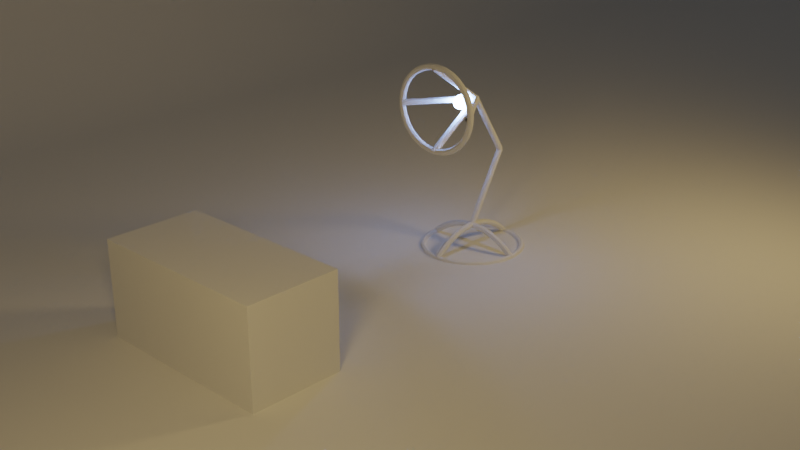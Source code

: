 # Source: AnimatedLamp.blend  (saved by Blender 2.82.7; exported with 4.5.12 LTS)
import bpy
from mathutils import Matrix  # noqa: F401  (used for matrix-valued properties, if any)

bpy.ops.wm.read_factory_settings(use_empty=True)
scene = bpy.context.scene
scene.name = 'Scene'

# ---- collections
col_collection = bpy.data.collections.new('Collection'); scene.collection.children.link(col_collection)

# ---- materials (node trees are filled in below, after node groups)
mat_black_001 = bpy.data.materials.new('Black.001')
mat_black = bpy.data.materials.new('Black')
mat_light = bpy.data.materials.new('Light')

# ---- material node trees
mat_black_001.use_nodes = True; mat_black_001.node_tree.nodes.clear()
_N = mat_black_001.node_tree.nodes; _L = mat_black_001.node_tree.links
n0 = _N.new('ShaderNodeOutputMaterial'); n0.name = 'Material Output'; n0.location = (300, 300)
n1 = _N.new('ShaderNodeBsdfPrincipled'); n1.name = 'Principled BSDF'; n1.location = (10, 300)
n1.distribution = 'GGX'
n1.subsurface_method = 'BURLEY'
n1.inputs[3].default_value = 1.45
n1.inputs[27].default_value = (0.0, 0.0, 0.0, 1.0)
n1.inputs[28].default_value = 1.0
_L.new(n1.outputs[0], n0.inputs[0])
n0.is_active_output = True
mat_black.use_nodes = True; mat_black.node_tree.nodes.clear()
_N = mat_black.node_tree.nodes; _L = mat_black.node_tree.links
n0 = _N.new('ShaderNodeOutputMaterial'); n0.name = 'Material Output'; n0.location = (300, 300)
n1 = _N.new('ShaderNodeBsdfPrincipled'); n1.name = 'Principled BSDF'; n1.location = (10, 300)
n1.distribution = 'GGX'
n1.subsurface_method = 'BURLEY'
n1.inputs[3].default_value = 1.45
n1.inputs[27].default_value = (0.0, 0.0, 0.0, 1.0)
n1.inputs[28].default_value = 1.0
_L.new(n1.outputs[0], n0.inputs[0])
n0.is_active_output = True
mat_light.use_nodes = True; mat_light.node_tree.nodes.clear()
_N = mat_light.node_tree.nodes; _L = mat_light.node_tree.links
n0 = _N.new('ShaderNodeOutputMaterial'); n0.name = 'Material Output'; n0.location = (300, 300)
n1 = _N.new('ShaderNodeEmission'); n1.name = 'Emission'; n1.location = (10, 300)
n1.inputs[0].default_value = (0.259, 0.4416, 1.0, 1.0)
n1.inputs[1].default_value = 100.0
_L.new(n1.outputs[0], n0.inputs[0])
n0.is_active_output = True

# ---- world
world_world = bpy.data.worlds.new('World'); scene.world = world_world
world_world.use_nodes = True; world_world.node_tree.nodes.clear()
_N = world_world.node_tree.nodes; _L = world_world.node_tree.links
n0 = _N.new('ShaderNodeOutputWorld'); n0.name = 'World Output'; n0.location = (300, 300)
n1 = _N.new('ShaderNodeBackground'); n1.name = 'Background'; n1.location = (10, 300)
n1.inputs[0].default_value = (0.05088, 0.05088, 0.05088, 1.0)
_L.new(n1.outputs[0], n0.inputs[0])
n0.is_active_output = True
world_world.color = (0.05088, 0.05088, 0.05088)
world_world.use_sun_shadow = False
world_world.sun_shadow_jitter_overblur = 0.0

# ---- cameras
cam_camera = bpy.data.cameras.new('Camera')
cam_camera.clip_end = 100.0
cam_camera.ortho_scale = 7.314

# ---- lights
light_area = bpy.data.lights.new('Area', 'AREA')
light_area.color = (1.0, 0.6717, 0.2485)
light_area.transmission_factor = 0.0
light_area.energy = 78.54
light_area.shadow_soft_size = 1.0
light_area.shadow_maximum_resolution = 0.006
light_area.use_absolute_resolution = True
light_area.size = 1.0
light_area.size_y = 1.0
light_point = bpy.data.lights.new('Point', 'POINT')
light_point.color = (0.3185, 0.5291, 1.0)
light_point.transmission_factor = 0.0
light_point.energy = 50.0
light_point.shadow_buffer_clip_start = 0.12
light_point.shadow_soft_size = 0.25
light_point.shadow_maximum_resolution = 0.006
light_point.use_absolute_resolution = True

# ---- meshes
me_plane = bpy.data.meshes.new('Plane')
me_plane.from_pydata([(9.99, -30.0, 2.977e-07), (9.99, 30.0, 2.977e-07), (-9.99, -30.0, 10.0), (-9.99, 30.0, 10.0), (-6.588, 30.0, 2.977e-07), (-6.588, -30.0, 2.977e-07), (-9.99, -30.0, 3.632), (-7.252, -30.0, 0.06978), (-7.89, -30.0, 0.2764), (-8.478, -30.0, 0.612), (-8.993, -30.0, 1.064), (-9.416, -30.0, 1.614), (-9.731, -30.0, 2.242), (-9.924, -30.0, 2.923), (-9.99, 30.0, 3.632), (-9.924, 30.0, 2.923), (-9.731, 30.0, 2.242), (-9.416, 30.0, 1.614), (-8.993, 30.0, 1.064), (-8.478, 30.0, 0.612), (-7.89, 30.0, 0.2764), (-7.252, 30.0, 0.06978)], [], [(5, 0, 1, 4), (6, 14, 3, 2), (14, 6, 13, 15), (15, 13, 12, 16), (16, 12, 11, 17), (17, 11, 10, 18), (18, 10, 9, 19), (19, 9, 8, 20), (20, 8, 7, 21), (21, 7, 5, 4)])
me_plane.polygons.foreach_set('use_smooth', [True] * 10)
_uv = me_plane.uv_layers.new(name='UVMap')
_uv.uv.foreach_set('vector', [0.1702, 0.0, 1.0, 0.0, 1.0, 1.0, 0.1702, 1.0, 0.0, 0.0, 0.0, 1.0, 0.0, 1.0, 0.0, 0.0, 0.0, 1.0, 0.0, 0.0, 0.0, 0.0, 0.0, 1.0, 0.0, 1.0, 0.0, 0.0, 0.0, 0.0, 0.0, 1.0, 0.0, 1.0, 0.0, 0.0, 0.0, 0.0, 0.0, 1.0, 0.0, 1.0, 0.0, 0.0, 0.0, 0.0, 0.0, 1.0, 0.0, 1.0, 0.0, 0.0, 0.07566, 0.0, 0.07566, 1.0, 0.07566, 1.0, 0.07566, 0.0, 0.1051, 0.0, 0.1051, 1.0, 0.1051, 1.0, 0.1051, 0.0, 0.137, 0.0, 0.137, 1.0, 0.137, 1.0, 0.137, 0.0, 0.1702, 0.0, 0.1702, 1.0])
me_plane.use_remesh_fix_poles = True
me_plane.use_remesh_preserve_attributes = False
me_plane.use_mirror_vertex_groups = False
me_plane.update()
me_cube = bpy.data.meshes.new('Cube')
me_cube.from_pydata([(-1.0, -0.5, -0.5), (-1.0, -0.5, 0.5), (-1.0, 0.5, -0.5), (-1.0, 0.5, 0.5), (1.0, -0.5, -0.5), (1.0, -0.5, 0.5), (1.0, 0.5, -0.5), (1.0, 0.5, 0.5)], [], [(0, 1, 3, 2), (2, 3, 7, 6), (6, 7, 5, 4), (4, 5, 1, 0), (2, 6, 4, 0), (7, 3, 1, 5)])
_uv = me_cube.uv_layers.new(name='UVMap')
_uv.uv.foreach_set('vector', [0.375, 0.0, 0.625, 0.0, 0.625, 0.25, 0.375, 0.25, 0.375, 0.25, 0.625, 0.25, 0.625, 0.5, 0.375, 0.5, 0.375, 0.5, 0.625, 0.5, 0.625, 0.75, 0.375, 0.75, 0.375, 0.75, 0.625, 0.75, 0.625, 1.0, 0.375, 1.0, 0.125, 0.5, 0.375, 0.5, 0.375, 0.75, 0.125, 0.75, 0.625, 0.5, 0.875, 0.5, 0.875, 0.75, 0.625, 0.75])
me_cube.use_remesh_fix_poles = True
me_cube.use_remesh_preserve_attributes = False
me_cube.use_mirror_vertex_groups = False
me_cube.update()
me_sphere = bpy.data.meshes.new('Sphere')
me_sphere.from_pydata([(0.0, 0.1951, 0.9808), (0.0, 0.3827, 0.9239), (0.0, 0.5556, 0.8315), (0.0, 0.7071, 0.7071), (0.0, 0.8315, 0.5556), (0.0, 0.9239, 0.3827), (0.0, 0.9808, 0.1951), (0.0, 1.0, 7.55e-08), (0.0, 0.9808, -0.1951), (0.0, 0.5556, -0.8315), (0.03806, 0.1913, 0.9808), (0.07466, 0.3753, 0.9239), (0.1084, 0.5449, 0.8315), (0.1379, 0.6935, 0.7071), (0.1622, 0.8155, 0.5556), (0.1802, 0.9061, 0.3827), (0.1913, 0.9619, 0.1951), (0.1951, 0.9808, 7.55e-08), (0.1913, 0.9619, -0.1951), (0.1802, 0.9061, -0.3827), (0.1622, 0.8155, -0.5556), (0.1379, 0.6935, -0.7071), (0.1084, 0.5449, -0.8315), (0.07466, 0.3753, -0.9239), (0.03806, 0.1913, -0.9808), (0.07466, 0.1802, 0.9808), (0.1464, 0.3536, 0.9239), (0.2126, 0.5133, 0.8315), (0.2706, 0.6533, 0.7071), (0.3182, 0.7682, 0.5556), (0.3536, 0.8536, 0.3827), (0.3753, 0.9061, 0.1951), (0.3827, 0.9239, 7.55e-08), (0.3753, 0.9061, -0.1951), (0.3536, 0.8536, -0.3827), (0.3182, 0.7682, -0.5556), (0.2706, 0.6533, -0.7071), (0.2126, 0.5133, -0.8315), (0.1464, 0.3536, -0.9239), (0.07466, 0.1802, -0.9808), (0.1084, 0.1622, 0.9808), (0.2126, 0.3182, 0.9239), (0.3087, 0.4619, 0.8315), (0.3928, 0.5879, 0.7071), (0.4619, 0.6913, 0.5556), (0.5133, 0.7682, 0.3827), (0.5449, 0.8155, 0.1951), (0.5556, 0.8315, 7.55e-08), (0.5449, 0.8155, -0.1951), (0.5133, 0.7682, -0.3827), (0.4619, 0.6913, -0.5556), (0.3928, 0.5879, -0.7071), (0.3087, 0.4619, -0.8315), (0.2126, 0.3182, -0.9239), (0.1084, 0.1622, -0.9808), (0.1379, 0.1379, 0.9808), (0.2706, 0.2706, 0.9239), (0.3928, 0.3928, 0.8315), (0.5, 0.5, 0.7071), (0.5879, 0.5879, 0.5556), (0.6533, 0.6533, 0.3827), (0.6935, 0.6935, 0.1951), (0.7071, 0.7071, 7.55e-08), (0.6935, 0.6935, -0.1951), (0.6533, 0.6533, -0.3827), (0.5879, 0.5879, -0.5556), (0.5, 0.5, -0.7071), (0.3928, 0.3928, -0.8315), (0.2706, 0.2706, -0.9239), (0.1379, 0.1379, -0.9808), (0.1622, 0.1084, 0.9808), (0.3182, 0.2126, 0.9239), (0.4619, 0.3087, 0.8315), (0.5879, 0.3928, 0.7071), (0.6913, 0.4619, 0.5556), (0.7682, 0.5133, 0.3827), (0.8155, 0.5449, 0.1951), (0.8315, 0.5556, 7.55e-08), (0.8155, 0.5449, -0.1951), (0.7682, 0.5133, -0.3827), (0.6913, 0.4619, -0.5556), (0.5879, 0.3928, -0.7071), (0.4619, 0.3087, -0.8315), (0.3182, 0.2126, -0.9239), (0.1622, 0.1084, -0.9808), (0.1802, 0.07466, 0.9808), (0.3536, 0.1464, 0.9239), (0.5133, 0.2126, 0.8315), (0.6533, 0.2706, 0.7071), (0.7682, 0.3182, 0.5556), (0.8536, 0.3536, 0.3827), (0.9061, 0.3753, 0.1951), (0.9239, 0.3827, 7.55e-08), (0.9061, 0.3753, -0.1951), (0.8536, 0.3536, -0.3827), (0.7682, 0.3182, -0.5556), (0.6533, 0.2706, -0.7071), (0.5133, 0.2126, -0.8315), (0.3536, 0.1464, -0.9239), (0.1802, 0.07466, -0.9808), (0.1913, 0.03806, 0.9808), (0.3753, 0.07466, 0.9239), (0.5449, 0.1084, 0.8315), (0.6935, 0.1379, 0.7071), (0.8155, 0.1622, 0.5556), (0.9061, 0.1802, 0.3827), (0.9619, 0.1913, 0.1951), (0.9808, 0.1951, 7.55e-08), (0.9619, 0.1913, -0.1951), (0.9061, 0.1802, -0.3827), (0.8155, 0.1622, -0.5556), (0.6935, 0.1379, -0.7071), (0.5449, 0.1084, -0.8315), (0.3753, 0.07466, -0.9239), (0.1913, 0.03806, -0.9808), (0.1951, -3.266e-07, 0.9808), (0.3827, -3.192e-07, 0.9239), (0.5556, -3.117e-07, 0.8315), (0.7071, -3.192e-07, 0.7071), (0.8315, -3.341e-07, 0.5556), (0.9239, -2.745e-07, 0.3827), (0.9808, -3.937e-07, 0.1951), (1.0, -3.788e-07, 7.55e-08), (0.9808, -3.937e-07, -0.1951), (0.9239, -2.298e-07, -0.3827), (0.8315, -3.341e-07, -0.5556), (0.7071, -3.192e-07, -0.7071), (0.5556, -3.415e-07, -0.8315), (0.3827, -3.043e-07, -0.9239), (0.1951, -3.08e-07, -0.9808), (0.1913, -0.03806, 0.9808), (0.3753, -0.07466, 0.9239), (0.5449, -0.1084, 0.8315), (0.6935, -0.138, 0.7071), (0.8155, -0.1622, 0.5556), (0.9061, -0.1802, 0.3827), (0.9619, -0.1913, 0.1951), (0.9808, -0.1951, 7.55e-08), (0.9619, -0.1913, -0.1951), (0.9061, -0.1802, -0.3827), (0.8155, -0.1622, -0.5556), (0.6935, -0.138, -0.7071), (0.5449, -0.1084, -0.8315), (0.3753, -0.07466, -0.9239), (0.1913, -0.03806, -0.9808), (0.1802, -0.07466, 0.9808), (0.3536, -0.1464, 0.9239), (0.5133, -0.2126, 0.8315), (0.6533, -0.2706, 0.7071), (0.7682, -0.3182, 0.5556), (0.8536, -0.3536, 0.3827), (0.9061, -0.3753, 0.1951), (0.9239, -0.3827, 7.55e-08), (0.9061, -0.3753, -0.1951), (0.8536, -0.3536, -0.3827), (0.7682, -0.3182, -0.5556), (0.6533, -0.2706, -0.7071), (0.5133, -0.2126, -0.8315), (0.3536, -0.1464, -0.9239), (0.1802, -0.07466, -0.9808), (0.1622, -0.1084, 0.9808), (0.3182, -0.2126, 0.9239), (0.4619, -0.3087, 0.8315), (0.5879, -0.3928, 0.7071), (0.6913, -0.4619, 0.5556), (0.7682, -0.5133, 0.3827), (0.8155, -0.5449, 0.1951), (0.8315, -0.5556, 7.55e-08), (0.8155, -0.5449, -0.1951), (0.7682, -0.5133, -0.3827), (0.6913, -0.4619, -0.5556), (0.5879, -0.3928, -0.7071), (0.4619, -0.3087, -0.8315), (0.3182, -0.2126, -0.9239), (0.1622, -0.1084, -0.9808), (0.1379, -0.138, 0.9808), (0.2706, -0.2706, 0.9239), (0.3928, -0.3928, 0.8315), (0.5, -0.5, 0.7071), (0.5879, -0.5879, 0.5556), (0.6533, -0.6533, 0.3827), (0.6935, -0.6935, 0.1951), (0.7071, -0.7071, 7.55e-08), (0.6935, -0.6935, -0.1951), (0.6533, -0.6533, -0.3827), (0.5879, -0.5879, -0.5556), (0.5, -0.5, -0.7071), (0.3928, -0.3928, -0.8315), (0.2706, -0.2706, -0.9239), (0.1379, -0.138, -0.9808), (0.1084, -0.1622, 0.9808), (0.2126, -0.3182, 0.9239), (0.3087, -0.4619, 0.8315), (0.3928, -0.5879, 0.7071), (0.4619, -0.6913, 0.5556), (0.5133, -0.7682, 0.3827), (0.5449, -0.8155, 0.1951), (0.5556, -0.8315, 7.55e-08), (0.5449, -0.8155, -0.1951), (0.5133, -0.7682, -0.3827), (0.4619, -0.6913, -0.5556), (0.3928, -0.5879, -0.7071), (0.3087, -0.4619, -0.8315), (0.2126, -0.3182, -0.9239), (0.1084, -0.1622, -0.9808), (0.0, -3.258e-07, -1.0), (0.07466, -0.1802, 0.9808), (0.1464, -0.3536, 0.9239), (0.2126, -0.5133, 0.8315), (0.2706, -0.6533, 0.7071), (0.3182, -0.7682, 0.5556), (0.3536, -0.8536, 0.3827), (0.3753, -0.9061, 0.1951), (0.3827, -0.9239, 7.55e-08), (0.3753, -0.9061, -0.1951), (0.3536, -0.8536, -0.3827), (0.3182, -0.7682, -0.5556), (0.2706, -0.6533, -0.7071), (0.2126, -0.5133, -0.8315), (0.1464, -0.3536, -0.9239), (0.07466, -0.1802, -0.9808), (0.03806, -0.1913, 0.9808), (0.07466, -0.3753, 0.9239), (0.1084, -0.5449, 0.8315), (0.1379, -0.6935, 0.7071), (0.1622, -0.8155, 0.5556), (0.1802, -0.9061, 0.3827), (0.1913, -0.9619, 0.1951), (0.1951, -0.9808, 7.55e-08), (0.1913, -0.9619, -0.1951), (0.1802, -0.9061, -0.3827), (0.1622, -0.8155, -0.5556), (0.1379, -0.6935, -0.7071), (0.1084, -0.5449, -0.8315), (0.07466, -0.3753, -0.9239), (0.03806, -0.1913, -0.9808), (-7.212e-09, -0.1951, 0.9808), (4.122e-08, -0.3827, 0.9239), (2.632e-08, -0.5556, 0.8315), (-2.584e-08, -0.7071, 0.7071), (-8.544e-08, -0.8315, 0.5556), (6.357e-08, -0.9239, 0.3827), (-8.544e-08, -0.9808, 0.1951), (-1.003e-07, -1.0, 7.55e-08), (-8.544e-08, -0.9808, -0.1951), (6.357e-08, -0.9239, -0.3827), (-8.544e-08, -0.8315, -0.5556), (-2.584e-08, -0.7071, -0.7071), (-1.094e-08, -0.5556, -0.8315), (3.964e-09, -0.3827, -0.9239), (3.964e-09, -0.1951, -0.9808), (-0.03806, -0.1913, 0.9808), (-0.07466, -0.3753, 0.9239), (-0.1084, -0.5449, 0.8315), (-0.1379, -0.6935, 0.7071), (-0.1622, -0.8155, 0.5556), (-0.1802, -0.9061, 0.3827), (-0.1913, -0.9619, 0.1951), (-0.1951, -0.9808, 7.55e-08), (-0.1913, -0.9619, -0.1951), (-0.1802, -0.9061, -0.3827), (-0.1622, -0.8155, -0.5556), (-0.1379, -0.6935, -0.7071), (-0.1084, -0.5449, -0.8315), (-0.07466, -0.3753, -0.9239), (-0.03806, -0.1913, -0.9808), (-0.07466, -0.1802, 0.9808), (-0.1464, -0.3536, 0.9239), (-0.2126, -0.5133, 0.8315), (-0.2706, -0.6533, 0.7071), (-0.3182, -0.7682, 0.5556), (-0.3536, -0.8536, 0.3827), (-0.3753, -0.9061, 0.1951), (-0.3827, -0.9239, 7.55e-08), (-0.3753, -0.9061, -0.1951), (-0.3536, -0.8536, -0.3827), (-0.3182, -0.7682, -0.5556), (-0.2706, -0.6533, -0.7071), (-0.2126, -0.5133, -0.8315), (-0.1464, -0.3536, -0.9239), (-0.07466, -0.1802, -0.9808), (-0.1084, -0.1622, 0.9808), (-0.2126, -0.3182, 0.9239), (-0.3087, -0.4619, 0.8315), (-0.3928, -0.5879, 0.7071), (-0.4619, -0.6913, 0.5556), (-0.5133, -0.7682, 0.3827), (-0.5449, -0.8155, 0.1951), (-0.5556, -0.8315, 7.55e-08), (-0.5449, -0.8155, -0.1951), (-0.5133, -0.7682, -0.3827), (-0.4619, -0.6913, -0.5556), (-0.3928, -0.5879, -0.7071), (-0.3087, -0.4619, -0.8315), (-0.2126, -0.3182, -0.9239), (-0.1084, -0.1622, -0.9808), (-2.304e-07, -5.562e-07, 1.0), (-0.1379, -0.138, 0.9808), (-0.2706, -0.2706, 0.9239), (-0.3928, -0.3928, 0.8315), (-0.5, -0.5, 0.7071), (-0.5879, -0.5879, 0.5556), (-0.6533, -0.6533, 0.3827), (-0.6935, -0.6935, 0.1951), (-0.7071, -0.7071, 7.55e-08), (-0.6935, -0.6935, -0.1951), (-0.6533, -0.6533, -0.3827), (-0.5879, -0.5879, -0.5556), (-0.5, -0.5, -0.7071), (-0.3928, -0.3928, -0.8315), (-0.2706, -0.2706, -0.9239), (-0.1379, -0.1379, -0.9808), (-0.1622, -0.1084, 0.9808), (-0.3182, -0.2126, 0.9239), (-0.4619, -0.3087, 0.8315), (-0.5879, -0.3928, 0.7071), (-0.6913, -0.4619, 0.5556), (-0.7682, -0.5133, 0.3827), (-0.8155, -0.5449, 0.1951), (-0.8315, -0.5556, 7.55e-08), (-0.8155, -0.5449, -0.1951), (-0.7682, -0.5133, -0.3827), (-0.6913, -0.4619, -0.5556), (-0.5879, -0.3928, -0.7071), (-0.4619, -0.3087, -0.8315), (-0.3182, -0.2126, -0.9239), (-0.1622, -0.1084, -0.9808), (-0.1802, -0.07466, 0.9808), (-0.3536, -0.1464, 0.9239), (-0.5133, -0.2126, 0.8315), (-0.6533, -0.2706, 0.7071), (-0.7682, -0.3182, 0.5556), (-0.8536, -0.3536, 0.3827), (-0.9061, -0.3753, 0.1951), (-0.9239, -0.3827, 7.55e-08), (-0.9061, -0.3753, -0.1951), (-0.8536, -0.3536, -0.3827), (-0.7682, -0.3182, -0.5556), (-0.6533, -0.2706, -0.7071), (-0.5133, -0.2126, -0.8315), (-0.3536, -0.1464, -0.9239), (-0.1802, -0.07466, -0.9808), (-0.1913, -0.03806, 0.9808), (-0.3753, -0.07466, 0.9239), (-0.5449, -0.1084, 0.8315), (-0.6935, -0.1379, 0.7071), (-0.8155, -0.1622, 0.5556), (-0.9061, -0.1802, 0.3827), (-0.9619, -0.1913, 0.1951), (-0.9808, -0.1951, 7.55e-08), (-0.9619, -0.1913, -0.1951), (-0.9061, -0.1802, -0.3827), (-0.8155, -0.1622, -0.5556), (-0.6935, -0.1379, -0.7071), (-0.5449, -0.1084, -0.8315), (-0.3753, -0.07466, -0.9239), (-0.1913, -0.03806, -0.9808), (-0.1951, -3.117e-07, 0.9808), (-0.3827, -2.819e-07, 0.9239), (-0.5556, -2.819e-07, 0.8315), (-0.7071, -1.851e-07, 0.7071), (-0.8315, -1.404e-07, 0.5556), (-0.9239, -3.192e-07, 0.3827), (-0.9808, -9.567e-08, 0.1951), (-1.0, -1.404e-07, 7.55e-08), (-0.9808, -9.567e-08, -0.1951), (-0.9239, -3.192e-07, -0.3827), (-0.8315, -1.404e-07, -0.5556), (-0.7071, -1.851e-07, -0.7071), (-0.5556, -2.596e-07, -0.8315), (-0.3827, -2.521e-07, -0.9239), (-0.1951, -3.155e-07, -0.9808), (-0.1913, 0.03806, 0.9808), (-0.3753, 0.07466, 0.9239), (-0.5449, 0.1084, 0.8315), (-0.6935, 0.1379, 0.7071), (-0.8155, 0.1622, 0.5556), (-0.9061, 0.1802, 0.3827), (-0.9619, 0.1913, 0.1951), (-0.9808, 0.1951, 7.55e-08), (-0.9619, 0.1913, -0.1951), (-0.9061, 0.1802, -0.3827), (-0.8155, 0.1622, -0.5556), (-0.6935, 0.1379, -0.7071), (-0.5449, 0.1084, -0.8315), (-0.3753, 0.07466, -0.9239), (-0.1913, 0.03806, -0.9808), (-0.1802, 0.07466, 0.9808), (-0.3536, 0.1464, 0.9239), (-0.5133, 0.2126, 0.8315), (-0.6533, 0.2706, 0.7071), (-0.7682, 0.3182, 0.5556), (-0.8536, 0.3536, 0.3827), (-0.9061, 0.3753, 0.1951), (-0.9239, 0.3827, 7.55e-08), (-0.9061, 0.3753, -0.1951), (-0.8536, 0.3536, -0.3827), (-0.7682, 0.3182, -0.5556), (-0.6533, 0.2706, -0.7071), (-0.5133, 0.2126, -0.8315), (-0.3536, 0.1464, -0.9239), (-0.1802, 0.07466, -0.9808), (-0.1622, 0.1084, 0.9808), (-0.3182, 0.2126, 0.9239), (-0.4619, 0.3087, 0.8315), (-0.5879, 0.3928, 0.7071), (-0.6913, 0.4619, 0.5556), (-0.7682, 0.5133, 0.3827), (-0.8155, 0.5449, 0.1951), (-0.8315, 0.5556, 7.55e-08), (-0.8155, 0.5449, -0.1951), (-0.7682, 0.5133, -0.3827), (-0.6913, 0.4619, -0.5556), (-0.5879, 0.3928, -0.7071), (-0.4619, 0.3087, -0.8315), (-0.3182, 0.2126, -0.9239), (-0.1622, 0.1084, -0.9808), (-0.1379, 0.1379, 0.9808), (-0.2706, 0.2706, 0.9239), (-0.3928, 0.3928, 0.8315), (-0.5, 0.5, 0.7071), (-0.5879, 0.5879, 0.5556), (-0.6533, 0.6533, 0.3827), (-0.6935, 0.6935, 0.1951), (-0.7071, 0.7071, 7.55e-08), (-0.6935, 0.6935, -0.1951), (-0.6533, 0.6533, -0.3827), (-0.5879, 0.5879, -0.5556), (-0.5, 0.5, -0.7071), (-0.3928, 0.3928, -0.8315), (-0.2706, 0.2706, -0.9239), (-0.1379, 0.1379, -0.9808), (-0.1084, 0.1622, 0.9808), (-0.2126, 0.3182, 0.9239), (-0.3087, 0.4619, 0.8315), (-0.3928, 0.5879, 0.7071), (-0.4619, 0.6913, 0.5556), (-0.5133, 0.7682, 0.3827), (-0.5449, 0.8155, 0.1951), (-0.5556, 0.8315, 7.55e-08), (-0.5449, 0.8155, -0.1951), (-0.5133, 0.7682, -0.3827), (-0.4619, 0.6913, -0.5556), (-0.3928, 0.5879, -0.7071), (-0.3087, 0.4619, -0.8315), (-0.2126, 0.3182, -0.9239), (-0.1084, 0.1622, -0.9808), (-0.07466, 0.1802, 0.9808), (-0.1464, 0.3536, 0.9239), (-0.2126, 0.5133, 0.8315), (-0.2706, 0.6533, 0.7071), (-0.3182, 0.7682, 0.5556), (-0.3536, 0.8536, 0.3827), (-0.3753, 0.9061, 0.1951), (-0.3827, 0.9239, 7.55e-08), (-0.3753, 0.9061, -0.1951), (-0.3536, 0.8536, -0.3827), (-0.3182, 0.7682, -0.5556), (-0.2706, 0.6533, -0.7071), (-0.2126, 0.5133, -0.8315), (-0.1464, 0.3536, -0.9239), (-0.07466, 0.1802, -0.9808), (-0.03806, 0.1913, 0.9808), (-0.07466, 0.3753, 0.9239), (-0.1084, 0.5449, 0.8315), (-0.1379, 0.6935, 0.7071), (-0.1622, 0.8155, 0.5556), (-0.1802, 0.9061, 0.3827), (-0.1913, 0.9619, 0.1951), (-0.1951, 0.9808, 7.55e-08), (-0.1913, 0.9619, -0.1951), (-0.1802, 0.9061, -0.3827), (-0.1622, 0.8155, -0.5556), (-0.1379, 0.6935, -0.7071), (-0.1084, 0.5449, -0.8315), (-0.07466, 0.3753, -0.9239), (-0.03806, 0.1913, -0.9808), (6.357e-08, 0.9239, -0.3827), (2.722e-07, 0.8315, -0.5556), (1.53e-07, 0.7071, -0.7071), (7.847e-08, 0.3827, -0.9239), (1.514e-08, 0.1951, -0.9808)], [], [(480, 9, 22, 23), (6, 5, 15, 16), (481, 480, 23, 24), (7, 6, 16, 17), (0, 296, 10), (205, 481, 24), (8, 7, 17, 18), (1, 0, 10, 11), (477, 8, 18, 19), (2, 1, 11, 12), (478, 477, 19, 20), (3, 2, 12, 13), (479, 478, 20, 21), (4, 3, 13, 14), (9, 479, 21, 22), (5, 4, 14, 15), (22, 21, 36, 37), (15, 14, 29, 30), (23, 22, 37, 38), (16, 15, 30, 31), (24, 23, 38, 39), (17, 16, 31, 32), (10, 296, 25), (205, 24, 39), (18, 17, 32, 33), (11, 10, 25, 26), (19, 18, 33, 34), (12, 11, 26, 27), (20, 19, 34, 35), (13, 12, 27, 28), (21, 20, 35, 36), (14, 13, 28, 29), (26, 25, 40, 41), (34, 33, 48, 49), (27, 26, 41, 42), (35, 34, 49, 50), (28, 27, 42, 43), (36, 35, 50, 51), (29, 28, 43, 44), (37, 36, 51, 52), (30, 29, 44, 45), (38, 37, 52, 53), (31, 30, 45, 46), (39, 38, 53, 54), (32, 31, 46, 47), (25, 296, 40), (205, 39, 54), (33, 32, 47, 48), (45, 44, 59, 60), (53, 52, 67, 68), (46, 45, 60, 61), (54, 53, 68, 69), (47, 46, 61, 62), (40, 296, 55), (205, 54, 69), (48, 47, 62, 63), (41, 40, 55, 56), (49, 48, 63, 64), (42, 41, 56, 57), (50, 49, 64, 65), (43, 42, 57, 58), (51, 50, 65, 66), (44, 43, 58, 59), (52, 51, 66, 67), (64, 63, 78, 79), (57, 56, 71, 72), (65, 64, 79, 80), (58, 57, 72, 73), (66, 65, 80, 81), (59, 58, 73, 74), (67, 66, 81, 82), (60, 59, 74, 75), (68, 67, 82, 83), (61, 60, 75, 76), (69, 68, 83, 84), (62, 61, 76, 77), (55, 296, 70), (205, 69, 84), (63, 62, 77, 78), (56, 55, 70, 71), (83, 82, 97, 98), (76, 75, 90, 91), (84, 83, 98, 99), (77, 76, 91, 92), (70, 296, 85), (205, 84, 99), (78, 77, 92, 93), (71, 70, 85, 86), (79, 78, 93, 94), (72, 71, 86, 87), (80, 79, 94, 95), (73, 72, 87, 88), (81, 80, 95, 96), (74, 73, 88, 89), (82, 81, 96, 97), (75, 74, 89, 90), (95, 94, 109, 110), (88, 87, 102, 103), (96, 95, 110, 111), (89, 88, 103, 104), (97, 96, 111, 112), (90, 89, 104, 105), (98, 97, 112, 113), (91, 90, 105, 106), (99, 98, 113, 114), (92, 91, 106, 107), (85, 296, 100), (205, 99, 114), (93, 92, 107, 108), (86, 85, 100, 101), (94, 93, 108, 109), (87, 86, 101, 102), (114, 113, 128, 129), (107, 106, 121, 122), (100, 296, 115), (205, 114, 129), (108, 107, 122, 123), (101, 100, 115, 116), (109, 108, 123, 124), (102, 101, 116, 117), (110, 109, 124, 125), (103, 102, 117, 118), (111, 110, 125, 126), (104, 103, 118, 119), (112, 111, 126, 127), (105, 104, 119, 120), (113, 112, 127, 128), (106, 105, 120, 121), (118, 117, 132, 133), (126, 125, 140, 141), (119, 118, 133, 134), (127, 126, 141, 142), (120, 119, 134, 135), (128, 127, 142, 143), (121, 120, 135, 136), (129, 128, 143, 144), (122, 121, 136, 137), (115, 296, 130), (205, 129, 144), (123, 122, 137, 138), (116, 115, 130, 131), (124, 123, 138, 139), (117, 116, 131, 132), (125, 124, 139, 140), (137, 136, 151, 152), (130, 296, 145), (205, 144, 159), (138, 137, 152, 153), (131, 130, 145, 146), (139, 138, 153, 154), (132, 131, 146, 147), (140, 139, 154, 155), (133, 132, 147, 148), (141, 140, 155, 156), (134, 133, 148, 149), (142, 141, 156, 157), (135, 134, 149, 150), (143, 142, 157, 158), (136, 135, 150, 151), (144, 143, 158, 159), (156, 155, 170, 171), (149, 148, 163, 164), (157, 156, 171, 172), (150, 149, 164, 165), (158, 157, 172, 173), (151, 150, 165, 166), (159, 158, 173, 174), (152, 151, 166, 167), (145, 296, 160), (205, 159, 174), (153, 152, 167, 168), (146, 145, 160, 161), (154, 153, 168, 169), (147, 146, 161, 162), (155, 154, 169, 170), (148, 147, 162, 163), (160, 296, 175), (205, 174, 189), (168, 167, 182, 183), (161, 160, 175, 176), (169, 168, 183, 184), (162, 161, 176, 177), (170, 169, 184, 185), (163, 162, 177, 178), (171, 170, 185, 186), (164, 163, 178, 179), (172, 171, 186, 187), (165, 164, 179, 180), (173, 172, 187, 188), (166, 165, 180, 181), (174, 173, 188, 189), (167, 166, 181, 182), (179, 178, 193, 194), (187, 186, 201, 202), (180, 179, 194, 195), (188, 187, 202, 203), (181, 180, 195, 196), (189, 188, 203, 204), (182, 181, 196, 197), (175, 296, 190), (205, 189, 204), (183, 182, 197, 198), (176, 175, 190, 191), (184, 183, 198, 199), (177, 176, 191, 192), (185, 184, 199, 200), (178, 177, 192, 193), (186, 185, 200, 201), (198, 197, 213, 214), (191, 190, 206, 207), (199, 198, 214, 215), (192, 191, 207, 208), (200, 199, 215, 216), (193, 192, 208, 209), (201, 200, 216, 217), (194, 193, 209, 210), (202, 201, 217, 218), (195, 194, 210, 211), (203, 202, 218, 219), (196, 195, 211, 212), (204, 203, 219, 220), (197, 196, 212, 213), (190, 296, 206), (205, 204, 220), (218, 217, 232, 233), (211, 210, 225, 226), (219, 218, 233, 234), (212, 211, 226, 227), (220, 219, 234, 235), (213, 212, 227, 228), (206, 296, 221), (205, 220, 235), (214, 213, 228, 229), (207, 206, 221, 222), (215, 214, 229, 230), (208, 207, 222, 223), (216, 215, 230, 231), (209, 208, 223, 224), (217, 216, 231, 232), (210, 209, 224, 225), (230, 229, 244, 245), (223, 222, 237, 238), (231, 230, 245, 246), (224, 223, 238, 239), (232, 231, 246, 247), (225, 224, 239, 240), (233, 232, 247, 248), (226, 225, 240, 241), (234, 233, 248, 249), (227, 226, 241, 242), (235, 234, 249, 250), (228, 227, 242, 243), (221, 296, 236), (205, 235, 250), (229, 228, 243, 244), (222, 221, 236, 237), (249, 248, 263, 264), (242, 241, 256, 257), (250, 249, 264, 265), (243, 242, 257, 258), (236, 296, 251), (205, 250, 265), (244, 243, 258, 259), (237, 236, 251, 252), (245, 244, 259, 260), (238, 237, 252, 253), (246, 245, 260, 261), (239, 238, 253, 254), (247, 246, 261, 262), (240, 239, 254, 255), (248, 247, 262, 263), (241, 240, 255, 256), (253, 252, 267, 268), (261, 260, 275, 276), (254, 253, 268, 269), (262, 261, 276, 277), (255, 254, 269, 270), (263, 262, 277, 278), (256, 255, 270, 271), (264, 263, 278, 279), (257, 256, 271, 272), (265, 264, 279, 280), (258, 257, 272, 273), (251, 296, 266), (205, 265, 280), (259, 258, 273, 274), (252, 251, 266, 267), (260, 259, 274, 275), (272, 271, 286, 287), (280, 279, 294, 295), (273, 272, 287, 288), (266, 296, 281), (205, 280, 295), (274, 273, 288, 289), (267, 266, 281, 282), (275, 274, 289, 290), (268, 267, 282, 283), (276, 275, 290, 291), (269, 268, 283, 284), (277, 276, 291, 292), (270, 269, 284, 285), (278, 277, 292, 293), (271, 270, 285, 286), (279, 278, 293, 294), (291, 290, 306, 307), (284, 283, 299, 300), (292, 291, 307, 308), (285, 284, 300, 301), (293, 292, 308, 309), (286, 285, 301, 302), (294, 293, 309, 310), (287, 286, 302, 303), (295, 294, 310, 311), (288, 287, 303, 304), (281, 296, 297), (205, 295, 311), (289, 288, 304, 305), (282, 281, 297, 298), (290, 289, 305, 306), (283, 282, 298, 299), (311, 310, 325, 326), (304, 303, 318, 319), (297, 296, 312), (205, 311, 326), (305, 304, 319, 320), (298, 297, 312, 313), (306, 305, 320, 321), (299, 298, 313, 314), (307, 306, 321, 322), (300, 299, 314, 315), (308, 307, 322, 323), (301, 300, 315, 316), (309, 308, 323, 324), (302, 301, 316, 317), (310, 309, 324, 325), (303, 302, 317, 318), (315, 314, 329, 330), (323, 322, 337, 338), (316, 315, 330, 331), (324, 323, 338, 339), (317, 316, 331, 332), (325, 324, 339, 340), (318, 317, 332, 333), (326, 325, 340, 341), (319, 318, 333, 334), (312, 296, 327), (205, 326, 341), (320, 319, 334, 335), (313, 312, 327, 328), (321, 320, 335, 336), (314, 313, 328, 329), (322, 321, 336, 337), (334, 333, 348, 349), (327, 296, 342), (205, 341, 356), (335, 334, 349, 350), (328, 327, 342, 343), (336, 335, 350, 351), (329, 328, 343, 344), (337, 336, 351, 352), (330, 329, 344, 345), (338, 337, 352, 353), (331, 330, 345, 346), (339, 338, 353, 354), (332, 331, 346, 347), (340, 339, 354, 355), (333, 332, 347, 348), (341, 340, 355, 356), (353, 352, 367, 368), (346, 345, 360, 361), (354, 353, 368, 369), (347, 346, 361, 362), (355, 354, 369, 370), (348, 347, 362, 363), (356, 355, 370, 371), (349, 348, 363, 364), (342, 296, 357), (205, 356, 371), (350, 349, 364, 365), (343, 342, 357, 358), (351, 350, 365, 366), (344, 343, 358, 359), (352, 351, 366, 367), (345, 344, 359, 360), (205, 371, 386), (365, 364, 379, 380), (358, 357, 372, 373), (366, 365, 380, 381), (359, 358, 373, 374), (367, 366, 381, 382), (360, 359, 374, 375), (368, 367, 382, 383), (361, 360, 375, 376), (369, 368, 383, 384), (362, 361, 376, 377), (370, 369, 384, 385), (363, 362, 377, 378), (371, 370, 385, 386), (364, 363, 378, 379), (357, 296, 372), (384, 383, 398, 399), (377, 376, 391, 392), (385, 384, 399, 400), (378, 377, 392, 393), (386, 385, 400, 401), (379, 378, 393, 394), (372, 296, 387), (205, 386, 401), (380, 379, 394, 395), (373, 372, 387, 388), (381, 380, 395, 396), (374, 373, 388, 389), (382, 381, 396, 397), (375, 374, 389, 390), (383, 382, 397, 398), (376, 375, 390, 391), (388, 387, 402, 403), (396, 395, 410, 411), (389, 388, 403, 404), (397, 396, 411, 412), (390, 389, 404, 405), (398, 397, 412, 413), (391, 390, 405, 406), (399, 398, 413, 414), (392, 391, 406, 407), (400, 399, 414, 415), (393, 392, 407, 408), (401, 400, 415, 416), (394, 393, 408, 409), (387, 296, 402), (205, 401, 416), (395, 394, 409, 410), (407, 406, 421, 422), (415, 414, 429, 430), (408, 407, 422, 423), (416, 415, 430, 431), (409, 408, 423, 424), (402, 296, 417), (205, 416, 431), (410, 409, 424, 425), (403, 402, 417, 418), (411, 410, 425, 426), (404, 403, 418, 419), (412, 411, 426, 427), (405, 404, 419, 420), (413, 412, 427, 428), (406, 405, 420, 421), (414, 413, 428, 429), (426, 425, 440, 441), (419, 418, 433, 434), (427, 426, 441, 442), (420, 419, 434, 435), (428, 427, 442, 443), (421, 420, 435, 436), (429, 428, 443, 444), (422, 421, 436, 437), (430, 429, 444, 445), (423, 422, 437, 438), (431, 430, 445, 446), (424, 423, 438, 439), (417, 296, 432), (205, 431, 446), (425, 424, 439, 440), (418, 417, 432, 433), (445, 444, 459, 460), (438, 437, 452, 453), (446, 445, 460, 461), (439, 438, 453, 454), (432, 296, 447), (205, 446, 461), (440, 439, 454, 455), (433, 432, 447, 448), (441, 440, 455, 456), (434, 433, 448, 449), (442, 441, 456, 457), (435, 434, 449, 450), (443, 442, 457, 458), (436, 435, 450, 451), (444, 443, 458, 459), (437, 436, 451, 452), (449, 448, 463, 464), (457, 456, 471, 472), (450, 449, 464, 465), (458, 457, 472, 473), (451, 450, 465, 466), (459, 458, 473, 474), (452, 451, 466, 467), (460, 459, 474, 475), (453, 452, 467, 468), (461, 460, 475, 476), (454, 453, 468, 469), (447, 296, 462), (205, 461, 476), (455, 454, 469, 470), (448, 447, 462, 463), (456, 455, 470, 471), (468, 467, 5, 6), (476, 475, 480, 481), (469, 468, 6, 7), (462, 296, 0), (205, 476, 481), (470, 469, 7, 8), (463, 462, 0, 1), (471, 470, 8, 477), (464, 463, 1, 2), (472, 471, 477, 478), (465, 464, 2, 3), (473, 472, 478, 479), (466, 465, 3, 4), (474, 473, 479, 9), (467, 466, 4, 5), (475, 474, 9, 480)])
_uv = me_sphere.uv_layers.new(name='UVMap')
_uv.uv.foreach_set('vector', [0.75, 0.125, 0.75, 0.1875, 0.7188, 0.1875, 0.7188, 0.125, 0.75, 0.5625, 0.75, 0.625, 0.7188, 0.625, 0.7188, 0.5625, 0.75, 0.0625, 0.75, 0.125, 0.7188, 0.125, 0.7187, 0.0625, 0.75, 0.5, 0.75, 0.5625, 0.7188, 0.5625, 0.7188, 0.5, 0.75, 0.9375, 0.7344, 1.0, 0.7187, 0.9375, 0.7344, 0.0, 0.75, 0.0625, 0.7187, 0.0625, 0.75, 0.4375, 0.75, 0.5, 0.7188, 0.5, 0.7188, 0.4375, 0.75, 0.875, 0.75, 0.9375, 0.7187, 0.9375, 0.7188, 0.875, 0.75, 0.375, 0.75, 0.4375, 0.7188, 0.4375, 0.7188, 0.375, 0.75, 0.8125, 0.75, 0.875, 0.7188, 0.875, 0.7188, 0.8125, 0.75, 0.3125, 0.75, 0.375, 0.7188, 0.375, 0.7188, 0.3125, 0.75, 0.75, 0.75, 0.8125, 0.7188, 0.8125, 0.7188, 0.75, 0.75, 0.25, 0.75, 0.3125, 0.7188, 0.3125, 0.7188, 0.25, 0.75, 0.6875, 0.75, 0.75, 0.7188, 0.75, 0.7188, 0.6875, 0.75, 0.1875, 0.75, 0.25, 0.7188, 0.25, 0.7188, 0.1875, 0.75, 0.625, 0.75, 0.6875, 0.7188, 0.6875, 0.7188, 0.625, 0.7188, 0.1875, 0.7188, 0.25, 0.6875, 0.25, 0.6875, 0.1875, 0.7188, 0.625, 0.7188, 0.6875, 0.6875, 0.6875, 0.6875, 0.625, 0.7188, 0.125, 0.7188, 0.1875, 0.6875, 0.1875, 0.6875, 0.125, 0.7188, 0.5625, 0.7188, 0.625, 0.6875, 0.625, 0.6875, 0.5625, 0.7187, 0.0625, 0.7188, 0.125, 0.6875, 0.125, 0.6875, 0.0625, 0.7188, 0.5, 0.7188, 0.5625, 0.6875, 0.5625, 0.6875, 0.5, 0.7187, 0.9375, 0.7031, 1.0, 0.6875, 0.9375, 0.7031, 0.0, 0.7187, 0.0625, 0.6875, 0.0625, 0.7188, 0.4375, 0.7188, 0.5, 0.6875, 0.5, 0.6875, 0.4375, 0.7188, 0.875, 0.7187, 0.9375, 0.6875, 0.9375, 0.6875, 0.875, 0.7188, 0.375, 0.7188, 0.4375, 0.6875, 0.4375, 0.6875, 0.375, 0.7188, 0.8125, 0.7188, 0.875, 0.6875, 0.875, 0.6875, 0.8125, 0.7188, 0.3125, 0.7188, 0.375, 0.6875, 0.375, 0.6875, 0.3125, 0.7188, 0.75, 0.7188, 0.8125, 0.6875, 0.8125, 0.6875, 0.75, 0.7188, 0.25, 0.7188, 0.3125, 0.6875, 0.3125, 0.6875, 0.25, 0.7188, 0.6875, 0.7188, 0.75, 0.6875, 0.75, 0.6875, 0.6875, 0.6875, 0.875, 0.6875, 0.9375, 0.6562, 0.9375, 0.6562, 0.875, 0.6875, 0.375, 0.6875, 0.4375, 0.6562, 0.4375, 0.6562, 0.375, 0.6875, 0.8125, 0.6875, 0.875, 0.6562, 0.875, 0.6562, 0.8125, 0.6875, 0.3125, 0.6875, 0.375, 0.6562, 0.375, 0.6562, 0.3125, 0.6875, 0.75, 0.6875, 0.8125, 0.6562, 0.8125, 0.6562, 0.75, 0.6875, 0.25, 0.6875, 0.3125, 0.6562, 0.3125, 0.6562, 0.25, 0.6875, 0.6875, 0.6875, 0.75, 0.6562, 0.75, 0.6562, 0.6875, 0.6875, 0.1875, 0.6875, 0.25, 0.6562, 0.25, 0.6562, 0.1875, 0.6875, 0.625, 0.6875, 0.6875, 0.6562, 0.6875, 0.6562, 0.625, 0.6875, 0.125, 0.6875, 0.1875, 0.6562, 0.1875, 0.6562, 0.125, 0.6875, 0.5625, 0.6875, 0.625, 0.6562, 0.625, 0.6562, 0.5625, 0.6875, 0.0625, 0.6875, 0.125, 0.6562, 0.125, 0.6562, 0.0625, 0.6875, 0.5, 0.6875, 0.5625, 0.6562, 0.5625, 0.6562, 0.5, 0.6875, 0.9375, 0.6719, 1.0, 0.6562, 0.9375, 0.6719, 0.0, 0.6875, 0.0625, 0.6562, 0.0625, 0.6875, 0.4375, 0.6875, 0.5, 0.6562, 0.5, 0.6562, 0.4375, 0.6562, 0.625, 0.6562, 0.6875, 0.625, 0.6875, 0.625, 0.625, 0.6562, 0.125, 0.6562, 0.1875, 0.625, 0.1875, 0.625, 0.125, 0.6562, 0.5625, 0.6562, 0.625, 0.625, 0.625, 0.625, 0.5625, 0.6562, 0.0625, 0.6562, 0.125, 0.625, 0.125, 0.625, 0.0625, 0.6562, 0.5, 0.6562, 0.5625, 0.625, 0.5625, 0.625, 0.5, 0.6562, 0.9375, 0.6406, 1.0, 0.625, 0.9375, 0.6406, 0.0, 0.6562, 0.0625, 0.625, 0.0625, 0.6562, 0.4375, 0.6562, 0.5, 0.625, 0.5, 0.625, 0.4375, 0.6562, 0.875, 0.6562, 0.9375, 0.625, 0.9375, 0.625, 0.875, 0.6562, 0.375, 0.6562, 0.4375, 0.625, 0.4375, 0.625, 0.375, 0.6562, 0.8125, 0.6562, 0.875, 0.625, 0.875, 0.625, 0.8125, 0.6562, 0.3125, 0.6562, 0.375, 0.625, 0.375, 0.625, 0.3125, 0.6562, 0.75, 0.6562, 0.8125, 0.625, 0.8125, 0.625, 0.75, 0.6562, 0.25, 0.6562, 0.3125, 0.625, 0.3125, 0.625, 0.25, 0.6562, 0.6875, 0.6562, 0.75, 0.625, 0.75, 0.625, 0.6875, 0.6562, 0.1875, 0.6562, 0.25, 0.625, 0.25, 0.625, 0.1875, 0.625, 0.375, 0.625, 0.4375, 0.5937, 0.4375, 0.5938, 0.375, 0.625, 0.8125, 0.625, 0.875, 0.5937, 0.875, 0.5937, 0.8125, 0.625, 0.3125, 0.625, 0.375, 0.5938, 0.375, 0.5937, 0.3125, 0.625, 0.75, 0.625, 0.8125, 0.5937, 0.8125, 0.5937, 0.75, 0.625, 0.25, 0.625, 0.3125, 0.5937, 0.3125, 0.5937, 0.25, 0.625, 0.6875, 0.625, 0.75, 0.5937, 0.75, 0.5937, 0.6875, 0.625, 0.1875, 0.625, 0.25, 0.5937, 0.25, 0.5937, 0.1875, 0.625, 0.625, 0.625, 0.6875, 0.5937, 0.6875, 0.5937, 0.625, 0.625, 0.125, 0.625, 0.1875, 0.5937, 0.1875, 0.5937, 0.125, 0.625, 0.5625, 0.625, 0.625, 0.5937, 0.625, 0.5937, 0.5625, 0.625, 0.0625, 0.625, 0.125, 0.5937, 0.125, 0.5937, 0.0625, 0.625, 0.5, 0.625, 0.5625, 0.5937, 0.5625, 0.5937, 0.5, 0.625, 0.9375, 0.6094, 1.0, 0.5937, 0.9375, 0.6094, 0.0, 0.625, 0.0625, 0.5937, 0.0625, 0.625, 0.4375, 0.625, 0.5, 0.5937, 0.5, 0.5937, 0.4375, 0.625, 0.875, 0.625, 0.9375, 0.5937, 0.9375, 0.5937, 0.875, 0.5937, 0.125, 0.5937, 0.1875, 0.5625, 0.1875, 0.5625, 0.125, 0.5937, 0.5625, 0.5937, 0.625, 0.5625, 0.625, 0.5625, 0.5625, 0.5937, 0.0625, 0.5937, 0.125, 0.5625, 0.125, 0.5625, 0.0625, 0.5937, 0.5, 0.5937, 0.5625, 0.5625, 0.5625, 0.5625, 0.5, 0.5937, 0.9375, 0.5781, 1.0, 0.5625, 0.9375, 0.5781, 0.0, 0.5937, 0.0625, 0.5625, 0.0625, 0.5937, 0.4375, 0.5937, 0.5, 0.5625, 0.5, 0.5625, 0.4375, 0.5937, 0.875, 0.5937, 0.9375, 0.5625, 0.9375, 0.5625, 0.875, 0.5938, 0.375, 0.5937, 0.4375, 0.5625, 0.4375, 0.5625, 0.375, 0.5937, 0.8125, 0.5937, 0.875, 0.5625, 0.875, 0.5625, 0.8125, 0.5937, 0.3125, 0.5938, 0.375, 0.5625, 0.375, 0.5625, 0.3125, 0.5937, 0.75, 0.5937, 0.8125, 0.5625, 0.8125, 0.5625, 0.75, 0.5937, 0.25, 0.5937, 0.3125, 0.5625, 0.3125, 0.5625, 0.25, 0.5937, 0.6875, 0.5937, 0.75, 0.5625, 0.75, 0.5625, 0.6875, 0.5937, 0.1875, 0.5937, 0.25, 0.5625, 0.25, 0.5625, 0.1875, 0.5937, 0.625, 0.5937, 0.6875, 0.5625, 0.6875, 0.5625, 0.625, 0.5625, 0.3125, 0.5625, 0.375, 0.5312, 0.375, 0.5312, 0.3125, 0.5625, 0.75, 0.5625, 0.8125, 0.5312, 0.8125, 0.5312, 0.75, 0.5625, 0.25, 0.5625, 0.3125, 0.5312, 0.3125, 0.5312, 0.25, 0.5625, 0.6875, 0.5625, 0.75, 0.5312, 0.75, 0.5312, 0.6875, 0.5625, 0.1875, 0.5625, 0.25, 0.5312, 0.25, 0.5312, 0.1875, 0.5625, 0.625, 0.5625, 0.6875, 0.5312, 0.6875, 0.5312, 0.625, 0.5625, 0.125, 0.5625, 0.1875, 0.5312, 0.1875, 0.5312, 0.125, 0.5625, 0.5625, 0.5625, 0.625, 0.5312, 0.625, 0.5312, 0.5625, 0.5625, 0.0625, 0.5625, 0.125, 0.5312, 0.125, 0.5312, 0.0625, 0.5625, 0.5, 0.5625, 0.5625, 0.5312, 0.5625, 0.5312, 0.5, 0.5625, 0.9375, 0.5469, 1.0, 0.5312, 0.9375, 0.5469, 0.0, 0.5625, 0.0625, 0.5312, 0.0625, 0.5625, 0.4375, 0.5625, 0.5, 0.5312, 0.5, 0.5312, 0.4375, 0.5625, 0.875, 0.5625, 0.9375, 0.5312, 0.9375, 0.5312, 0.875, 0.5625, 0.375, 0.5625, 0.4375, 0.5312, 0.4375, 0.5312, 0.375, 0.5625, 0.8125, 0.5625, 0.875, 0.5312, 0.875, 0.5312, 0.8125, 0.5312, 0.0625, 0.5312, 0.125, 0.5, 0.125, 0.5, 0.0625, 0.5312, 0.5, 0.5312, 0.5625, 0.5, 0.5625, 0.5, 0.5, 0.5312, 0.9375, 0.5156, 1.0, 0.5, 0.9375, 0.5156, 0.0, 0.5312, 0.0625, 0.5, 0.0625, 0.5312, 0.4375, 0.5312, 0.5, 0.5, 0.5, 0.5, 0.4375, 0.5312, 0.875, 0.5312, 0.9375, 0.5, 0.9375, 0.5, 0.875, 0.5312, 0.375, 0.5312, 0.4375, 0.5, 0.4375, 0.5, 0.375, 0.5312, 0.8125, 0.5312, 0.875, 0.5, 0.875, 0.5, 0.8125, 0.5312, 0.3125, 0.5312, 0.375, 0.5, 0.375, 0.5, 0.3125, 0.5312, 0.75, 0.5312, 0.8125, 0.5, 0.8125, 0.5, 0.75, 0.5312, 0.25, 0.5312, 0.3125, 0.5, 0.3125, 0.5, 0.25, 0.5312, 0.6875, 0.5312, 0.75, 0.5, 0.75, 0.5, 0.6875, 0.5312, 0.1875, 0.5312, 0.25, 0.5, 0.25, 0.5, 0.1875, 0.5312, 0.625, 0.5312, 0.6875, 0.5, 0.6875, 0.5, 0.625, 0.5312, 0.125, 0.5312, 0.1875, 0.5, 0.1875, 0.5, 0.125, 0.5312, 0.5625, 0.5312, 0.625, 0.5, 0.625, 0.5, 0.5625, 0.5, 0.75, 0.5, 0.8125, 0.4687, 0.8125, 0.4687, 0.75, 0.5, 0.25, 0.5, 0.3125, 0.4687, 0.3125, 0.4687, 0.25, 0.5, 0.6875, 0.5, 0.75, 0.4687, 0.75, 0.4687, 0.6875, 0.5, 0.1875, 0.5, 0.25, 0.4687, 0.25, 0.4687, 0.1875, 0.5, 0.625, 0.5, 0.6875, 0.4687, 0.6875, 0.4687, 0.625, 0.5, 0.125, 0.5, 0.1875, 0.4687, 0.1875, 0.4687, 0.125, 0.5, 0.5625, 0.5, 0.625, 0.4687, 0.625, 0.4687, 0.5625, 0.5, 0.0625, 0.5, 0.125, 0.4687, 0.125, 0.4687, 0.0625, 0.5, 0.5, 0.5, 0.5625, 0.4687, 0.5625, 0.4687, 0.5, 0.5, 0.9375, 0.4844, 1.0, 0.4687, 0.9375, 0.4844, 0.0, 0.5, 0.0625, 0.4687, 0.0625, 0.5, 0.4375, 0.5, 0.5, 0.4687, 0.5, 0.4687, 0.4375, 0.5, 0.875, 0.5, 0.9375, 0.4687, 0.9375, 0.4687, 0.875, 0.5, 0.375, 0.5, 0.4375, 0.4687, 0.4375, 0.4687, 0.375, 0.5, 0.8125, 0.5, 0.875, 0.4687, 0.875, 0.4687, 0.8125, 0.5, 0.3125, 0.5, 0.375, 0.4687, 0.375, 0.4687, 0.3125, 0.4687, 0.5, 0.4687, 0.5625, 0.4375, 0.5625, 0.4375, 0.5, 0.4687, 0.9375, 0.4531, 1.0, 0.4375, 0.9375, 0.4531, 0.0, 0.4687, 0.0625, 0.4375, 0.0625, 0.4687, 0.4375, 0.4687, 0.5, 0.4375, 0.5, 0.4375, 0.4375, 0.4687, 0.875, 0.4687, 0.9375, 0.4375, 0.9375, 0.4375, 0.875, 0.4687, 0.375, 0.4687, 0.4375, 0.4375, 0.4375, 0.4375, 0.375, 0.4687, 0.8125, 0.4687, 0.875, 0.4375, 0.875, 0.4375, 0.8125, 0.4687, 0.3125, 0.4687, 0.375, 0.4375, 0.375, 0.4375, 0.3125, 0.4687, 0.75, 0.4687, 0.8125, 0.4375, 0.8125, 0.4375, 0.75, 0.4687, 0.25, 0.4687, 0.3125, 0.4375, 0.3125, 0.4375, 0.25, 0.4687, 0.6875, 0.4687, 0.75, 0.4375, 0.75, 0.4375, 0.6875, 0.4687, 0.1875, 0.4687, 0.25, 0.4375, 0.25, 0.4375, 0.1875, 0.4687, 0.625, 0.4687, 0.6875, 0.4375, 0.6875, 0.4375, 0.625, 0.4687, 0.125, 0.4687, 0.1875, 0.4375, 0.1875, 0.4375, 0.125, 0.4687, 0.5625, 0.4687, 0.625, 0.4375, 0.625, 0.4375, 0.5625, 0.4687, 0.0625, 0.4687, 0.125, 0.4375, 0.125, 0.4375, 0.0625, 0.4375, 0.25, 0.4375, 0.3125, 0.4062, 0.3125, 0.4062, 0.25, 0.4375, 0.6875, 0.4375, 0.75, 0.4062, 0.75, 0.4062, 0.6875, 0.4375, 0.1875, 0.4375, 0.25, 0.4062, 0.25, 0.4062, 0.1875, 0.4375, 0.625, 0.4375, 0.6875, 0.4062, 0.6875, 0.4062, 0.625, 0.4375, 0.125, 0.4375, 0.1875, 0.4062, 0.1875, 0.4062, 0.125, 0.4375, 0.5625, 0.4375, 0.625, 0.4062, 0.625, 0.4062, 0.5625, 0.4375, 0.0625, 0.4375, 0.125, 0.4062, 0.125, 0.4062, 0.0625, 0.4375, 0.5, 0.4375, 0.5625, 0.4062, 0.5625, 0.4062, 0.5, 0.4375, 0.9375, 0.4219, 1.0, 0.4062, 0.9375, 0.4219, 0.0, 0.4375, 0.0625, 0.4062, 0.0625, 0.4375, 0.4375, 0.4375, 0.5, 0.4062, 0.5, 0.4062, 0.4375, 0.4375, 0.875, 0.4375, 0.9375, 0.4062, 0.9375, 0.4062, 0.875, 0.4375, 0.375, 0.4375, 0.4375, 0.4062, 0.4375, 0.4062, 0.375, 0.4375, 0.8125, 0.4375, 0.875, 0.4062, 0.875, 0.4062, 0.8125, 0.4375, 0.3125, 0.4375, 0.375, 0.4062, 0.375, 0.4062, 0.3125, 0.4375, 0.75, 0.4375, 0.8125, 0.4062, 0.8125, 0.4062, 0.75, 0.4062, 0.9375, 0.3906, 1.0, 0.375, 0.9375, 0.3906, 0.0, 0.4062, 0.0625, 0.375, 0.0625, 0.4062, 0.4375, 0.4062, 0.5, 0.375, 0.5, 0.375, 0.4375, 0.4062, 0.875, 0.4062, 0.9375, 0.375, 0.9375, 0.375, 0.875, 0.4062, 0.375, 0.4062, 0.4375, 0.375, 0.4375, 0.375, 0.375, 0.4062, 0.8125, 0.4062, 0.875, 0.375, 0.875, 0.375, 0.8125, 0.4062, 0.3125, 0.4062, 0.375, 0.375, 0.375, 0.375, 0.3125, 0.4062, 0.75, 0.4062, 0.8125, 0.375, 0.8125, 0.375, 0.75, 0.4062, 0.25, 0.4062, 0.3125, 0.375, 0.3125, 0.375, 0.25, 0.4062, 0.6875, 0.4062, 0.75, 0.375, 0.75, 0.375, 0.6875, 0.4062, 0.1875, 0.4062, 0.25, 0.375, 0.25, 0.375, 0.1875, 0.4062, 0.625, 0.4062, 0.6875, 0.375, 0.6875, 0.375, 0.625, 0.4062, 0.125, 0.4062, 0.1875, 0.375, 0.1875, 0.375, 0.125, 0.4062, 0.5625, 0.4062, 0.625, 0.375, 0.625, 0.375, 0.5625, 0.4062, 0.0625, 0.4062, 0.125, 0.375, 0.125, 0.375, 0.0625, 0.4062, 0.5, 0.4062, 0.5625, 0.375, 0.5625, 0.375, 0.5, 0.375, 0.6875, 0.375, 0.75, 0.3437, 0.75, 0.3437, 0.6875, 0.375, 0.1875, 0.375, 0.25, 0.3437, 0.25, 0.3437, 0.1875, 0.375, 0.625, 0.375, 0.6875, 0.3437, 0.6875, 0.3437, 0.625, 0.375, 0.125, 0.375, 0.1875, 0.3437, 0.1875, 0.3437, 0.125, 0.375, 0.5625, 0.375, 0.625, 0.3437, 0.625, 0.3437, 0.5625, 0.375, 0.0625, 0.375, 0.125, 0.3437, 0.125, 0.3437, 0.0625, 0.375, 0.5, 0.375, 0.5625, 0.3437, 0.5625, 0.3437, 0.5, 0.375, 0.9375, 0.3594, 1.0, 0.3437, 0.9375, 0.3594, 0.0, 0.375, 0.0625, 0.3437, 0.0625, 0.375, 0.4375, 0.375, 0.5, 0.3437, 0.5, 0.3437, 0.4375, 0.375, 0.875, 0.375, 0.9375, 0.3437, 0.9375, 0.3437, 0.875, 0.375, 0.375, 0.375, 0.4375, 0.3437, 0.4375, 0.3437, 0.375, 0.375, 0.8125, 0.375, 0.875, 0.3437, 0.875, 0.3437, 0.8125, 0.375, 0.3125, 0.375, 0.375, 0.3437, 0.375, 0.3437, 0.3125, 0.375, 0.75, 0.375, 0.8125, 0.3437, 0.8125, 0.3437, 0.75, 0.375, 0.25, 0.375, 0.3125, 0.3437, 0.3125, 0.3437, 0.25, 0.3437, 0.4375, 0.3437, 0.5, 0.3125, 0.5, 0.3125, 0.4375, 0.3437, 0.875, 0.3437, 0.9375, 0.3125, 0.9375, 0.3125, 0.875, 0.3437, 0.375, 0.3437, 0.4375, 0.3125, 0.4375, 0.3125, 0.375, 0.3437, 0.8125, 0.3437, 0.875, 0.3125, 0.875, 0.3125, 0.8125, 0.3437, 0.3125, 0.3437, 0.375, 0.3125, 0.375, 0.3125, 0.3125, 0.3437, 0.75, 0.3437, 0.8125, 0.3125, 0.8125, 0.3125, 0.75, 0.3437, 0.25, 0.3437, 0.3125, 0.3125, 0.3125, 0.3125, 0.25, 0.3437, 0.6875, 0.3437, 0.75, 0.3125, 0.75, 0.3125, 0.6875, 0.3437, 0.1875, 0.3437, 0.25, 0.3125, 0.25, 0.3125, 0.1875, 0.3437, 0.625, 0.3437, 0.6875, 0.3125, 0.6875, 0.3125, 0.625, 0.3437, 0.125, 0.3437, 0.1875, 0.3125, 0.1875, 0.3125, 0.125, 0.3437, 0.5625, 0.3437, 0.625, 0.3125, 0.625, 0.3125, 0.5625, 0.3437, 0.0625, 0.3437, 0.125, 0.3125, 0.125, 0.3125, 0.0625, 0.3437, 0.5, 0.3437, 0.5625, 0.3125, 0.5625, 0.3125, 0.5, 0.3437, 0.9375, 0.3281, 1.0, 0.3125, 0.9375, 0.3281, 0.0, 0.3437, 0.0625, 0.3125, 0.0625, 0.3125, 0.1875, 0.3125, 0.25, 0.2812, 0.25, 0.2812, 0.1875, 0.3125, 0.625, 0.3125, 0.6875, 0.2812, 0.6875, 0.2812, 0.625, 0.3125, 0.125, 0.3125, 0.1875, 0.2812, 0.1875, 0.2812, 0.125, 0.3125, 0.5625, 0.3125, 0.625, 0.2812, 0.625, 0.2812, 0.5625, 0.3125, 0.0625, 0.3125, 0.125, 0.2812, 0.125, 0.2812, 0.0625, 0.3125, 0.5, 0.3125, 0.5625, 0.2812, 0.5625, 0.2812, 0.5, 0.3125, 0.9375, 0.2969, 1.0, 0.2812, 0.9375, 0.2969, 0.0, 0.3125, 0.0625, 0.2812, 0.0625, 0.3125, 0.4375, 0.3125, 0.5, 0.2812, 0.5, 0.2812, 0.4375, 0.3125, 0.875, 0.3125, 0.9375, 0.2812, 0.9375, 0.2812, 0.875, 0.3125, 0.375, 0.3125, 0.4375, 0.2812, 0.4375, 0.2812, 0.375, 0.3125, 0.8125, 0.3125, 0.875, 0.2812, 0.875, 0.2812, 0.8125, 0.3125, 0.3125, 0.3125, 0.375, 0.2812, 0.375, 0.2812, 0.3125, 0.3125, 0.75, 0.3125, 0.8125, 0.2812, 0.8125, 0.2812, 0.75, 0.3125, 0.25, 0.3125, 0.3125, 0.2812, 0.3125, 0.2812, 0.25, 0.3125, 0.6875, 0.3125, 0.75, 0.2812, 0.75, 0.2812, 0.6875, 0.2812, 0.375, 0.2812, 0.4375, 0.25, 0.4375, 0.25, 0.375, 0.2812, 0.8125, 0.2812, 0.875, 0.25, 0.875, 0.25, 0.8125, 0.2812, 0.3125, 0.2812, 0.375, 0.25, 0.375, 0.25, 0.3125, 0.2812, 0.75, 0.2812, 0.8125, 0.25, 0.8125, 0.25, 0.75, 0.2812, 0.25, 0.2812, 0.3125, 0.25, 0.3125, 0.25, 0.25, 0.2812, 0.6875, 0.2812, 0.75, 0.25, 0.75, 0.25, 0.6875, 0.2812, 0.1875, 0.2812, 0.25, 0.25, 0.25, 0.25, 0.1875, 0.2812, 0.625, 0.2812, 0.6875, 0.25, 0.6875, 0.25, 0.625, 0.2812, 0.125, 0.2812, 0.1875, 0.25, 0.1875, 0.25, 0.125, 0.2812, 0.5625, 0.2812, 0.625, 0.25, 0.625, 0.25, 0.5625, 0.2812, 0.0625, 0.2812, 0.125, 0.25, 0.125, 0.25, 0.0625, 0.2812, 0.5, 0.2812, 0.5625, 0.25, 0.5625, 0.25, 0.5, 0.2812, 0.9375, 0.2656, 1.0, 0.25, 0.9375, 0.2656, 0.0, 0.2812, 0.0625, 0.25, 0.0625, 0.2812, 0.4375, 0.2812, 0.5, 0.25, 0.5, 0.25, 0.4375, 0.2812, 0.875, 0.2812, 0.9375, 0.25, 0.9375, 0.25, 0.875, 0.25, 0.125, 0.25, 0.1875, 0.2188, 0.1875, 0.2188, 0.125, 0.25, 0.5625, 0.25, 0.625, 0.2188, 0.625, 0.2187, 0.5625, 0.25, 0.0625, 0.25, 0.125, 0.2188, 0.125, 0.2188, 0.0625, 0.25, 0.5, 0.25, 0.5625, 0.2187, 0.5625, 0.2187, 0.5, 0.25, 0.9375, 0.2344, 1.0, 0.2188, 0.9375, 0.2344, 0.0, 0.25, 0.0625, 0.2188, 0.0625, 0.25, 0.4375, 0.25, 0.5, 0.2187, 0.5, 0.2187, 0.4375, 0.25, 0.875, 0.25, 0.9375, 0.2188, 0.9375, 0.2188, 0.875, 0.25, 0.375, 0.25, 0.4375, 0.2187, 0.4375, 0.2188, 0.375, 0.25, 0.8125, 0.25, 0.875, 0.2188, 0.875, 0.2188, 0.8125, 0.25, 0.3125, 0.25, 0.375, 0.2188, 0.375, 0.2187, 0.3125, 0.25, 0.75, 0.25, 0.8125, 0.2188, 0.8125, 0.2187, 0.75, 0.25, 0.25, 0.25, 0.3125, 0.2187, 0.3125, 0.2187, 0.25, 0.25, 0.6875, 0.25, 0.75, 0.2187, 0.75, 0.2187, 0.6875, 0.25, 0.1875, 0.25, 0.25, 0.2187, 0.25, 0.2188, 0.1875, 0.25, 0.625, 0.25, 0.6875, 0.2187, 0.6875, 0.2188, 0.625, 0.2188, 0.8125, 0.2188, 0.875, 0.1875, 0.875, 0.1875, 0.8125, 0.2187, 0.3125, 0.2188, 0.375, 0.1875, 0.375, 0.1875, 0.3125, 0.2187, 0.75, 0.2188, 0.8125, 0.1875, 0.8125, 0.1875, 0.75, 0.2187, 0.25, 0.2187, 0.3125, 0.1875, 0.3125, 0.1875, 0.25, 0.2187, 0.6875, 0.2187, 0.75, 0.1875, 0.75, 0.1875, 0.6875, 0.2188, 0.1875, 0.2187, 0.25, 0.1875, 0.25, 0.1875, 0.1875, 0.2188, 0.625, 0.2187, 0.6875, 0.1875, 0.6875, 0.1875, 0.625, 0.2188, 0.125, 0.2188, 0.1875, 0.1875, 0.1875, 0.1875, 0.125, 0.2187, 0.5625, 0.2188, 0.625, 0.1875, 0.625, 0.1875, 0.5625, 0.2188, 0.0625, 0.2188, 0.125, 0.1875, 0.125, 0.1875, 0.0625, 0.2187, 0.5, 0.2187, 0.5625, 0.1875, 0.5625, 0.1875, 0.5, 0.2188, 0.9375, 0.2031, 1.0, 0.1875, 0.9375, 0.2031, 0.0, 0.2188, 0.0625, 0.1875, 0.0625, 0.2187, 0.4375, 0.2187, 0.5, 0.1875, 0.5, 0.1875, 0.4375, 0.2188, 0.875, 0.2188, 0.9375, 0.1875, 0.9375, 0.1875, 0.875, 0.2188, 0.375, 0.2187, 0.4375, 0.1875, 0.4375, 0.1875, 0.375, 0.1875, 0.5625, 0.1875, 0.625, 0.1563, 0.625, 0.1562, 0.5625, 0.1875, 0.0625, 0.1875, 0.125, 0.1563, 0.125, 0.1563, 0.0625, 0.1875, 0.5, 0.1875, 0.5625, 0.1562, 0.5625, 0.1562, 0.5, 0.1875, 0.9375, 0.1719, 1.0, 0.1563, 0.9375, 0.1719, 0.0, 0.1875, 0.0625, 0.1563, 0.0625, 0.1875, 0.4375, 0.1875, 0.5, 0.1562, 0.5, 0.1562, 0.4375, 0.1875, 0.875, 0.1875, 0.9375, 0.1563, 0.9375, 0.1563, 0.875, 0.1875, 0.375, 0.1875, 0.4375, 0.1562, 0.4375, 0.1563, 0.375, 0.1875, 0.8125, 0.1875, 0.875, 0.1563, 0.875, 0.1563, 0.8125, 0.1875, 0.3125, 0.1875, 0.375, 0.1563, 0.375, 0.1562, 0.3125, 0.1875, 0.75, 0.1875, 0.8125, 0.1563, 0.8125, 0.1563, 0.75, 0.1875, 0.25, 0.1875, 0.3125, 0.1562, 0.3125, 0.1563, 0.25, 0.1875, 0.6875, 0.1875, 0.75, 0.1563, 0.75, 0.1562, 0.6875, 0.1875, 0.1875, 0.1875, 0.25, 0.1563, 0.25, 0.1563, 0.1875, 0.1875, 0.625, 0.1875, 0.6875, 0.1562, 0.6875, 0.1563, 0.625, 0.1875, 0.125, 0.1875, 0.1875, 0.1563, 0.1875, 0.1563, 0.125, 0.1562, 0.3125, 0.1563, 0.375, 0.125, 0.375, 0.125, 0.3125, 0.1563, 0.75, 0.1563, 0.8125, 0.125, 0.8125, 0.125, 0.75, 0.1563, 0.25, 0.1562, 0.3125, 0.125, 0.3125, 0.125, 0.25, 0.1562, 0.6875, 0.1563, 0.75, 0.125, 0.75, 0.125, 0.6875, 0.1563, 0.1875, 0.1563, 0.25, 0.125, 0.25, 0.125, 0.1875, 0.1563, 0.625, 0.1562, 0.6875, 0.125, 0.6875, 0.125, 0.625, 0.1563, 0.125, 0.1563, 0.1875, 0.125, 0.1875, 0.125, 0.125, 0.1562, 0.5625, 0.1563, 0.625, 0.125, 0.625, 0.125, 0.5625, 0.1563, 0.0625, 0.1563, 0.125, 0.125, 0.125, 0.125, 0.0625, 0.1562, 0.5, 0.1562, 0.5625, 0.125, 0.5625, 0.125, 0.5, 0.1563, 0.9375, 0.1406, 1.0, 0.125, 0.9375, 0.1406, 0.0, 0.1563, 0.0625, 0.125, 0.0625, 0.1562, 0.4375, 0.1562, 0.5, 0.125, 0.5, 0.125, 0.4375, 0.1563, 0.875, 0.1563, 0.9375, 0.125, 0.9375, 0.125, 0.875, 0.1563, 0.375, 0.1562, 0.4375, 0.125, 0.4375, 0.125, 0.375, 0.1563, 0.8125, 0.1563, 0.875, 0.125, 0.875, 0.125, 0.8125, 0.125, 0.0625, 0.125, 0.125, 0.09375, 0.125, 0.09375, 0.0625, 0.125, 0.5, 0.125, 0.5625, 0.09375, 0.5625, 0.09375, 0.5, 0.125, 0.9375, 0.1094, 1.0, 0.09375, 0.9375, 0.1094, 0.0, 0.125, 0.0625, 0.09375, 0.0625, 0.125, 0.4375, 0.125, 0.5, 0.09375, 0.5, 0.09375, 0.4375, 0.125, 0.875, 0.125, 0.9375, 0.09375, 0.9375, 0.09375, 0.875, 0.125, 0.375, 0.125, 0.4375, 0.09375, 0.4375, 0.09375, 0.375, 0.125, 0.8125, 0.125, 0.875, 0.09375, 0.875, 0.09375, 0.8125, 0.125, 0.3125, 0.125, 0.375, 0.09375, 0.375, 0.09375, 0.3125, 0.125, 0.75, 0.125, 0.8125, 0.09375, 0.8125, 0.09375, 0.75, 0.125, 0.25, 0.125, 0.3125, 0.09375, 0.3125, 0.09375, 0.25, 0.125, 0.6875, 0.125, 0.75, 0.09375, 0.75, 0.09375, 0.6875, 0.125, 0.1875, 0.125, 0.25, 0.09375, 0.25, 0.09375, 0.1875, 0.125, 0.625, 0.125, 0.6875, 0.09375, 0.6875, 0.09375, 0.625, 0.125, 0.125, 0.125, 0.1875, 0.09375, 0.1875, 0.09375, 0.125, 0.125, 0.5625, 0.125, 0.625, 0.09375, 0.625, 0.09375, 0.5625, 0.09375, 0.75, 0.09375, 0.8125, 0.0625, 0.8125, 0.0625, 0.75, 0.09375, 0.25, 0.09375, 0.3125, 0.0625, 0.3125, 0.0625, 0.25, 0.09375, 0.6875, 0.09375, 0.75, 0.0625, 0.75, 0.0625, 0.6875, 0.09375, 0.1875, 0.09375, 0.25, 0.0625, 0.25, 0.0625, 0.1875, 0.09375, 0.625, 0.09375, 0.6875, 0.0625, 0.6875, 0.0625, 0.625, 0.09375, 0.125, 0.09375, 0.1875, 0.0625, 0.1875, 0.0625, 0.125, 0.09375, 0.5625, 0.09375, 0.625, 0.0625, 0.625, 0.0625, 0.5625, 0.09375, 0.0625, 0.09375, 0.125, 0.0625, 0.125, 0.0625, 0.0625, 0.09375, 0.5, 0.09375, 0.5625, 0.0625, 0.5625, 0.0625, 0.5, 0.09375, 0.9375, 0.07813, 1.0, 0.0625, 0.9375, 0.07813, 0.0, 0.09375, 0.0625, 0.0625, 0.0625, 0.09375, 0.4375, 0.09375, 0.5, 0.0625, 0.5, 0.0625, 0.4375, 0.09375, 0.875, 0.09375, 0.9375, 0.0625, 0.9375, 0.0625, 0.875, 0.09375, 0.375, 0.09375, 0.4375, 0.0625, 0.4375, 0.0625, 0.375, 0.09375, 0.8125, 0.09375, 0.875, 0.0625, 0.875, 0.0625, 0.8125, 0.09375, 0.3125, 0.09375, 0.375, 0.0625, 0.375, 0.0625, 0.3125, 0.0625, 0.5, 0.0625, 0.5625, 0.03125, 0.5625, 0.03125, 0.5, 0.0625, 0.9375, 0.04688, 1.0, 0.03125, 0.9375, 0.04688, 0.0, 0.0625, 0.0625, 0.03125, 0.0625, 0.0625, 0.4375, 0.0625, 0.5, 0.03125, 0.5, 0.03125, 0.4375, 0.0625, 0.875, 0.0625, 0.9375, 0.03125, 0.9375, 0.03125, 0.875, 0.0625, 0.375, 0.0625, 0.4375, 0.03125, 0.4375, 0.03125, 0.375, 0.0625, 0.8125, 0.0625, 0.875, 0.03125, 0.875, 0.03125, 0.8125, 0.0625, 0.3125, 0.0625, 0.375, 0.03125, 0.375, 0.03125, 0.3125, 0.0625, 0.75, 0.0625, 0.8125, 0.03125, 0.8125, 0.03125, 0.75, 0.0625, 0.25, 0.0625, 0.3125, 0.03125, 0.3125, 0.03125, 0.25, 0.0625, 0.6875, 0.0625, 0.75, 0.03125, 0.75, 0.03125, 0.6875, 0.0625, 0.1875, 0.0625, 0.25, 0.03125, 0.25, 0.03125, 0.1875, 0.0625, 0.625, 0.0625, 0.6875, 0.03125, 0.6875, 0.03125, 0.625, 0.0625, 0.125, 0.0625, 0.1875, 0.03125, 0.1875, 0.03125, 0.125, 0.0625, 0.5625, 0.0625, 0.625, 0.03125, 0.625, 0.03125, 0.5625, 0.0625, 0.0625, 0.0625, 0.125, 0.03125, 0.125, 0.03125, 0.0625, 0.03125, 0.25, 0.03125, 0.3125, 0.0, 0.3125, 0.0, 0.25, 0.03125, 0.6875, 0.03125, 0.75, 0.0, 0.75, 0.0, 0.6875, 0.03125, 0.1875, 0.03125, 0.25, 0.0, 0.25, 5.96e-08, 0.1875, 0.03125, 0.625, 0.03125, 0.6875, 0.0, 0.6875, 5.96e-08, 0.625, 0.03125, 0.125, 0.03125, 0.1875, 5.96e-08, 0.1875, 8.941e-08, 0.125, 0.03125, 0.5625, 0.03125, 0.625, 5.96e-08, 0.625, 0.0, 0.5625, 0.03125, 0.0625, 0.03125, 0.125, 8.941e-08, 0.125, 2.384e-07, 0.0625, 0.03125, 0.5, 0.03125, 0.5625, 0.0, 0.5625, 0.0, 0.5, 0.03125, 0.9375, 0.01563, 1.0, 2.384e-07, 0.9375, 0.01563, 0.0, 0.03125, 0.0625, 2.384e-07, 0.0625, 0.03125, 0.4375, 0.03125, 0.5, 0.0, 0.5, 0.0, 0.4375, 0.03125, 0.875, 0.03125, 0.9375, 2.384e-07, 0.9375, 8.941e-08, 0.875, 0.03125, 0.375, 0.03125, 0.4375, 0.0, 0.4375, 5.96e-08, 0.375, 0.03125, 0.8125, 0.03125, 0.875, 8.941e-08, 0.875, 5.96e-08, 0.8125, 0.03125, 0.3125, 0.03125, 0.375, 5.96e-08, 0.375, 0.0, 0.3125, 0.03125, 0.75, 0.03125, 0.8125, 5.96e-08, 0.8125, 0.0, 0.75, 0.9844, 0.0, 1.0, 0.0625, 0.9688, 0.0625, 1.0, 0.4375, 1.0, 0.5, 0.9688, 0.5, 0.9688, 0.4375, 1.0, 0.875, 1.0, 0.9375, 0.9688, 0.9375, 0.9688, 0.875, 1.0, 0.375, 1.0, 0.4375, 0.9688, 0.4375, 0.9688, 0.375, 1.0, 0.8125, 1.0, 0.875, 0.9688, 0.875, 0.9688, 0.8125, 1.0, 0.3125, 1.0, 0.375, 0.9688, 0.375, 0.9688, 0.3125, 1.0, 0.75, 1.0, 0.8125, 0.9688, 0.8125, 0.9688, 0.75, 1.0, 0.25, 1.0, 0.3125, 0.9688, 0.3125, 0.9688, 0.25, 1.0, 0.6875, 1.0, 0.75, 0.9688, 0.75, 0.9688, 0.6875, 1.0, 0.1875, 1.0, 0.25, 0.9688, 0.25, 0.9688, 0.1875, 1.0, 0.625, 1.0, 0.6875, 0.9688, 0.6875, 0.9688, 0.625, 1.0, 0.125, 1.0, 0.1875, 0.9688, 0.1875, 0.9688, 0.125, 1.0, 0.5625, 1.0, 0.625, 0.9688, 0.625, 0.9688, 0.5625, 1.0, 0.0625, 1.0, 0.125, 0.9688, 0.125, 0.9688, 0.0625, 1.0, 0.5, 1.0, 0.5625, 0.9688, 0.5625, 0.9688, 0.5, 1.0, 0.9375, 0.9844, 1.0, 0.9688, 0.9375, 0.9688, 0.1875, 0.9688, 0.25, 0.9375, 0.25, 0.9375, 0.1875, 0.9688, 0.625, 0.9688, 0.6875, 0.9375, 0.6875, 0.9375, 0.625, 0.9688, 0.125, 0.9688, 0.1875, 0.9375, 0.1875, 0.9375, 0.125, 0.9688, 0.5625, 0.9688, 0.625, 0.9375, 0.625, 0.9375, 0.5625, 0.9688, 0.0625, 0.9688, 0.125, 0.9375, 0.125, 0.9375, 0.0625, 0.9688, 0.5, 0.9688, 0.5625, 0.9375, 0.5625, 0.9375, 0.5, 0.9688, 0.9375, 0.9531, 1.0, 0.9375, 0.9375, 0.9531, 0.0, 0.9688, 0.0625, 0.9375, 0.0625, 0.9688, 0.4375, 0.9688, 0.5, 0.9375, 0.5, 0.9375, 0.4375, 0.9688, 0.875, 0.9688, 0.9375, 0.9375, 0.9375, 0.9375, 0.875, 0.9688, 0.375, 0.9688, 0.4375, 0.9375, 0.4375, 0.9375, 0.375, 0.9688, 0.8125, 0.9688, 0.875, 0.9375, 0.875, 0.9375, 0.8125, 0.9688, 0.3125, 0.9688, 0.375, 0.9375, 0.375, 0.9375, 0.3125, 0.9688, 0.75, 0.9688, 0.8125, 0.9375, 0.8125, 0.9375, 0.75, 0.9688, 0.25, 0.9688, 0.3125, 0.9375, 0.3125, 0.9375, 0.25, 0.9688, 0.6875, 0.9688, 0.75, 0.9375, 0.75, 0.9375, 0.6875, 0.9375, 0.875, 0.9375, 0.9375, 0.9063, 0.9375, 0.9063, 0.875, 0.9375, 0.375, 0.9375, 0.4375, 0.9062, 0.4375, 0.9062, 0.375, 0.9375, 0.8125, 0.9375, 0.875, 0.9063, 0.875, 0.9062, 0.8125, 0.9375, 0.3125, 0.9375, 0.375, 0.9062, 0.375, 0.9062, 0.3125, 0.9375, 0.75, 0.9375, 0.8125, 0.9062, 0.8125, 0.9062, 0.75, 0.9375, 0.25, 0.9375, 0.3125, 0.9062, 0.3125, 0.9062, 0.25, 0.9375, 0.6875, 0.9375, 0.75, 0.9062, 0.75, 0.9062, 0.6875, 0.9375, 0.1875, 0.9375, 0.25, 0.9062, 0.25, 0.9062, 0.1875, 0.9375, 0.625, 0.9375, 0.6875, 0.9062, 0.6875, 0.9062, 0.625, 0.9375, 0.125, 0.9375, 0.1875, 0.9062, 0.1875, 0.9063, 0.125, 0.9375, 0.5625, 0.9375, 0.625, 0.9062, 0.625, 0.9062, 0.5625, 0.9375, 0.0625, 0.9375, 0.125, 0.9063, 0.125, 0.9063, 0.0625, 0.9375, 0.5, 0.9375, 0.5625, 0.9062, 0.5625, 0.9062, 0.5, 0.9375, 0.9375, 0.9219, 1.0, 0.9063, 0.9375, 0.9219, 0.0, 0.9375, 0.0625, 0.9063, 0.0625, 0.9375, 0.4375, 0.9375, 0.5, 0.9062, 0.5, 0.9062, 0.4375, 0.9062, 0.625, 0.9062, 0.6875, 0.875, 0.6875, 0.875, 0.625, 0.9063, 0.125, 0.9062, 0.1875, 0.875, 0.1875, 0.875, 0.125, 0.9062, 0.5625, 0.9062, 0.625, 0.875, 0.625, 0.875, 0.5625, 0.9063, 0.0625, 0.9063, 0.125, 0.875, 0.125, 0.875, 0.0625, 0.9062, 0.5, 0.9062, 0.5625, 0.875, 0.5625, 0.875, 0.5, 0.9063, 0.9375, 0.8906, 1.0, 0.875, 0.9375, 0.8906, 0.0, 0.9063, 0.0625, 0.875, 0.0625, 0.9062, 0.4375, 0.9062, 0.5, 0.875, 0.5, 0.875, 0.4375, 0.9063, 0.875, 0.9063, 0.9375, 0.875, 0.9375, 0.875, 0.875, 0.9062, 0.375, 0.9062, 0.4375, 0.875, 0.4375, 0.875, 0.375, 0.9062, 0.8125, 0.9063, 0.875, 0.875, 0.875, 0.875, 0.8125, 0.9062, 0.3125, 0.9062, 0.375, 0.875, 0.375, 0.875, 0.3125, 0.9062, 0.75, 0.9062, 0.8125, 0.875, 0.8125, 0.875, 0.75, 0.9062, 0.25, 0.9062, 0.3125, 0.875, 0.3125, 0.875, 0.25, 0.9062, 0.6875, 0.9062, 0.75, 0.875, 0.75, 0.875, 0.6875, 0.9062, 0.1875, 0.9062, 0.25, 0.875, 0.25, 0.875, 0.1875, 0.875, 0.375, 0.875, 0.4375, 0.8438, 0.4375, 0.8438, 0.375, 0.875, 0.8125, 0.875, 0.875, 0.8438, 0.875, 0.8438, 0.8125, 0.875, 0.3125, 0.875, 0.375, 0.8438, 0.375, 0.8438, 0.3125, 0.875, 0.75, 0.875, 0.8125, 0.8438, 0.8125, 0.8438, 0.75, 0.875, 0.25, 0.875, 0.3125, 0.8438, 0.3125, 0.8438, 0.25, 0.875, 0.6875, 0.875, 0.75, 0.8438, 0.75, 0.8438, 0.6875, 0.875, 0.1875, 0.875, 0.25, 0.8438, 0.25, 0.8438, 0.1875, 0.875, 0.625, 0.875, 0.6875, 0.8438, 0.6875, 0.8438, 0.625, 0.875, 0.125, 0.875, 0.1875, 0.8438, 0.1875, 0.8438, 0.125, 0.875, 0.5625, 0.875, 0.625, 0.8438, 0.625, 0.8438, 0.5625, 0.875, 0.0625, 0.875, 0.125, 0.8438, 0.125, 0.8438, 0.0625, 0.875, 0.5, 0.875, 0.5625, 0.8438, 0.5625, 0.8438, 0.5, 0.875, 0.9375, 0.8594, 1.0, 0.8438, 0.9375, 0.8594, 0.0, 0.875, 0.0625, 0.8438, 0.0625, 0.875, 0.4375, 0.875, 0.5, 0.8438, 0.5, 0.8438, 0.4375, 0.875, 0.875, 0.875, 0.9375, 0.8438, 0.9375, 0.8438, 0.875, 0.8438, 0.125, 0.8438, 0.1875, 0.8125, 0.1875, 0.8125, 0.125, 0.8438, 0.5625, 0.8438, 0.625, 0.8125, 0.625, 0.8125, 0.5625, 0.8438, 0.0625, 0.8438, 0.125, 0.8125, 0.125, 0.8125, 0.0625, 0.8438, 0.5, 0.8438, 0.5625, 0.8125, 0.5625, 0.8125, 0.5, 0.8438, 0.9375, 0.8281, 1.0, 0.8125, 0.9375, 0.8281, 0.0, 0.8438, 0.0625, 0.8125, 0.0625, 0.8438, 0.4375, 0.8438, 0.5, 0.8125, 0.5, 0.8125, 0.4375, 0.8438, 0.875, 0.8438, 0.9375, 0.8125, 0.9375, 0.8125, 0.875, 0.8438, 0.375, 0.8438, 0.4375, 0.8125, 0.4375, 0.8125, 0.375, 0.8438, 0.8125, 0.8438, 0.875, 0.8125, 0.875, 0.8125, 0.8125, 0.8438, 0.3125, 0.8438, 0.375, 0.8125, 0.375, 0.8125, 0.3125, 0.8438, 0.75, 0.8438, 0.8125, 0.8125, 0.8125, 0.8125, 0.75, 0.8438, 0.25, 0.8438, 0.3125, 0.8125, 0.3125, 0.8125, 0.25, 0.8438, 0.6875, 0.8438, 0.75, 0.8125, 0.75, 0.8125, 0.6875, 0.8438, 0.1875, 0.8438, 0.25, 0.8125, 0.25, 0.8125, 0.1875, 0.8438, 0.625, 0.8438, 0.6875, 0.8125, 0.6875, 0.8125, 0.625, 0.8125, 0.8125, 0.8125, 0.875, 0.7812, 0.875, 0.7812, 0.8125, 0.8125, 0.3125, 0.8125, 0.375, 0.7812, 0.375, 0.7812, 0.3125, 0.8125, 0.75, 0.8125, 0.8125, 0.7812, 0.8125, 0.7812, 0.75, 0.8125, 0.25, 0.8125, 0.3125, 0.7812, 0.3125, 0.7812, 0.25, 0.8125, 0.6875, 0.8125, 0.75, 0.7812, 0.75, 0.7812, 0.6875, 0.8125, 0.1875, 0.8125, 0.25, 0.7812, 0.25, 0.7812, 0.1875, 0.8125, 0.625, 0.8125, 0.6875, 0.7812, 0.6875, 0.7812, 0.625, 0.8125, 0.125, 0.8125, 0.1875, 0.7812, 0.1875, 0.7812, 0.125, 0.8125, 0.5625, 0.8125, 0.625, 0.7812, 0.625, 0.7812, 0.5625, 0.8125, 0.0625, 0.8125, 0.125, 0.7812, 0.125, 0.7812, 0.0625, 0.8125, 0.5, 0.8125, 0.5625, 0.7812, 0.5625, 0.7812, 0.5, 0.8125, 0.9375, 0.7969, 1.0, 0.7812, 0.9375, 0.7969, 0.0, 0.8125, 0.0625, 0.7812, 0.0625, 0.8125, 0.4375, 0.8125, 0.5, 0.7812, 0.5, 0.7812, 0.4375, 0.8125, 0.875, 0.8125, 0.9375, 0.7812, 0.9375, 0.7812, 0.875, 0.8125, 0.375, 0.8125, 0.4375, 0.7812, 0.4375, 0.7812, 0.375, 0.7812, 0.5625, 0.7812, 0.625, 0.75, 0.625, 0.75, 0.5625, 0.7812, 0.0625, 0.7812, 0.125, 0.75, 0.125, 0.75, 0.0625, 0.7812, 0.5, 0.7812, 0.5625, 0.75, 0.5625, 0.75, 0.5, 0.7812, 0.9375, 0.7656, 1.0, 0.75, 0.9375, 0.7656, 0.0, 0.7812, 0.0625, 0.75, 0.0625, 0.7812, 0.4375, 0.7812, 0.5, 0.75, 0.5, 0.75, 0.4375, 0.7812, 0.875, 0.7812, 0.9375, 0.75, 0.9375, 0.75, 0.875, 0.7812, 0.375, 0.7812, 0.4375, 0.75, 0.4375, 0.75, 0.375, 0.7812, 0.8125, 0.7812, 0.875, 0.75, 0.875, 0.75, 0.8125, 0.7812, 0.3125, 0.7812, 0.375, 0.75, 0.375, 0.75, 0.3125, 0.7812, 0.75, 0.7812, 0.8125, 0.75, 0.8125, 0.75, 0.75, 0.7812, 0.25, 0.7812, 0.3125, 0.75, 0.3125, 0.75, 0.25, 0.7812, 0.6875, 0.7812, 0.75, 0.75, 0.75, 0.75, 0.6875, 0.7812, 0.1875, 0.7812, 0.25, 0.75, 0.25, 0.75, 0.1875, 0.7812, 0.625, 0.7812, 0.6875, 0.75, 0.6875, 0.75, 0.625, 0.7812, 0.125, 0.7812, 0.1875, 0.75, 0.1875, 0.75, 0.125])
me_sphere.materials.append(mat_light)
me_sphere.use_remesh_fix_poles = True
me_sphere.use_remesh_preserve_attributes = False
me_sphere.use_mirror_vertex_groups = False
me_sphere.update()

# ---- curves / text
cu_primitives = bpy.data.curves.new('Primitives', 'CURVE')
cu_primitives.dimensions = '3D'
_sp = cu_primitives.splines.new('BEZIER'); _sp.bezier_points.add(63)
_sp.bezier_points.foreach_set('co', [1.272e-16, 1.427, 0.0006968, 1.24e-16, 1.442, 0.01475, 1.207e-16, 1.456, 0.02844, 1.174e-16, 1.471, 0.04176, 1.14e-16, 1.487, 0.0547, 1.105e-16, 1.502, 0.06725, 1.07e-16, 1.518, 0.07941, 1.034e-16, 1.534, 0.09117, 9.969e-17, 1.551, 0.1025, 9.595e-17, 1.568, 0.1135, 9.215e-17, 1.585, 0.124, 8.83e-17, 1.602, 0.134, 8.439e-17, 1.62, 0.1437, 8.042e-17, 1.638, 0.1529, 7.641e-17, 1.656, 0.1616, 7.236e-17, 1.674, 0.1699, 6.825e-17, 1.693, 0.1778, 6.411e-17, 1.711, 0.1852, 5.992e-17, 1.73, 0.1921, 5.57e-17, 1.749, 0.1985, 5.144e-17, 1.768, 0.2045, 4.716e-17, 1.788, 0.21, 4.284e-17, 1.807, 0.215, 3.85e-17, 1.827, 0.2195, 3.413e-17, 1.846, 0.2235, 2.974e-17, 1.866, 0.227, 2.534e-17, 1.886, 0.2301, 2.092e-17, 1.906, 0.2326, 1.648e-17, 1.926, 0.2347, 1.204e-17, 1.946, 0.2362, 7.586e-18, 1.966, 0.2373, 3.13e-18, 1.986, 0.2378, -1.327e-18, 2.006, 0.2379, -5.783e-18, 2.026, 0.2374, -1.024e-17, 2.046, 0.2365, -1.468e-17, 2.066, 0.235, -1.912e-17, 2.086, 0.2331, -2.354e-17, 2.106, 0.2306, -2.795e-17, 2.126, 0.2277, -3.234e-17, 2.146, 0.2242, -3.671e-17, 2.165, 0.2203, -4.106e-17, 2.185, 0.2159, -4.538e-17, 2.204, 0.211, -4.968e-17, 2.224, 0.2056, -5.394e-17, 2.243, 0.1997, -5.817e-17, 2.262, 0.1934, -6.236e-17, 2.281, 0.1866, -6.651e-17, 2.3, 0.1793, -7.062e-17, 2.318, 0.1715, -7.469e-17, 2.336, 0.1633, -7.871e-17, 2.354, 0.1546, -8.268e-17, 2.372, 0.1455, -8.66e-17, 2.39, 0.136, -9.047e-17, 2.407, 0.126, -9.428e-17, 2.425, 0.1155, -9.803e-17, 2.441, 0.1047, -1.017e-16, 2.458, 0.09343, -1.053e-16, 2.474, 0.08175, -1.089e-16, 2.49, 0.06967, -1.124e-16, 2.506, 0.05719, -1.158e-16, 2.522, 0.04433, -1.192e-16, 2.537, 0.03108, -1.224e-16, 2.551, 0.01747, -1.256e-16, 2.566, 0.003485])
_sp.bezier_points.foreach_set('handle_left', [1.281e-16, 1.423, -0.003519, 1.25e-16, 1.437, 0.01053, 1.217e-16, 1.452, 0.02433, 1.184e-16, 1.467, 0.03776, 1.15e-16, 1.482, 0.05082, 1.116e-16, 1.498, 0.06349, 1.08e-16, 1.513, 0.07576, 1.044e-16, 1.53, 0.08764, 1.008e-16, 1.546, 0.09911, 9.707e-17, 1.563, 0.1102, 9.329e-17, 1.58, 0.1208, 8.945e-17, 1.597, 0.131, 8.556e-17, 1.615, 0.1408, 8.161e-17, 1.632, 0.1501, 7.762e-17, 1.65, 0.159, 7.357e-17, 1.669, 0.1674, 6.948e-17, 1.687, 0.1754, 6.535e-17, 1.706, 0.1829, 6.118e-17, 1.724, 0.19, 5.697e-17, 1.743, 0.1966, 5.272e-17, 1.763, 0.2027, 4.844e-17, 1.782, 0.2083, 4.413e-17, 1.801, 0.2135, 3.98e-17, 1.821, 0.2181, 3.544e-17, 1.84, 0.2223, 3.106e-17, 1.86, 0.226, 2.666e-17, 1.88, 0.2292, 2.224e-17, 1.9, 0.2319, 1.781e-17, 1.92, 0.2341, 1.337e-17, 1.94, 0.2358, 8.921e-18, 1.96, 0.237, 4.467e-18, 1.98, 0.2377, 1.031e-20, 2.0, 0.2379, -4.446e-18, 2.02, 0.2376, -8.9e-18, 2.04, 0.2367, -1.335e-17, 2.06, 0.2354, -1.779e-17, 2.08, 0.2336, -2.221e-17, 2.1, 0.2313, -2.663e-17, 2.12, 0.2286, -3.102e-17, 2.14, 0.2253, -3.54e-17, 2.159, 0.2215, -3.976e-17, 2.179, 0.2172, -4.409e-17, 2.199, 0.2125, -4.839e-17, 2.218, 0.2072, -5.266e-17, 2.237, 0.2015, -5.69e-17, 2.256, 0.1953, -6.11e-17, 2.275, 0.1886, -6.527e-17, 2.294, 0.1815, -6.939e-17, 2.313, 0.1738, -7.347e-17, 2.331, 0.1658, -7.751e-17, 2.349, 0.1572, -8.149e-17, 2.367, 0.1483, -8.543e-17, 2.385, 0.1388, -8.931e-17, 2.402, 0.129, -9.314e-17, 2.419, 0.1187, -9.69e-17, 2.436, 0.108, -1.006e-16, 2.453, 0.09681, -1.043e-16, 2.47, 0.08526, -1.078e-16, 2.486, 0.0733, -1.113e-16, 2.501, 0.06094, -1.148e-16, 2.517, 0.04819, -1.182e-16, 2.532, 0.03506, -1.215e-16, 2.547, 0.02155, -1.247e-16, 2.561, 0.007679])
_sp.bezier_points.foreach_set('handle_right', [1.262e-16, 1.432, 0.004912, 1.23e-16, 1.446, 0.01886, 1.197e-16, 1.461, 0.03243, 1.164e-16, 1.476, 0.04564, 1.13e-16, 1.491, 0.05846, 1.095e-16, 1.507, 0.0709, 1.059e-16, 1.523, 0.08294, 1.023e-16, 1.539, 0.09457, 9.856e-17, 1.556, 0.1058, 9.481e-17, 1.573, 0.1166, 9.099e-17, 1.59, 0.127, 8.712e-17, 1.608, 0.1369, 8.32e-17, 1.625, 0.1464, 7.922e-17, 1.643, 0.1555, 7.52e-17, 1.661, 0.1641, 7.112e-17, 1.68, 0.1723, 6.701e-17, 1.698, 0.18, 6.285e-17, 1.717, 0.1872, 5.866e-17, 1.736, 0.194, 5.442e-17, 1.755, 0.2003, 5.016e-17, 1.774, 0.2061, 4.586e-17, 1.793, 0.2115, 4.154e-17, 1.813, 0.2163, 3.719e-17, 1.833, 0.2207, 3.281e-17, 1.852, 0.2246, 2.842e-17, 1.872, 0.2279, 2.401e-17, 1.892, 0.2308, 1.959e-17, 1.912, 0.2332, 1.515e-17, 1.932, 0.2351, 1.07e-17, 1.952, 0.2365, 6.249e-18, 1.972, 0.2374, 1.793e-18, 1.992, 0.2378, -2.664e-18, 2.012, 0.2377, -7.119e-18, 2.032, 0.2371, -1.157e-17, 2.052, 0.236, -1.601e-17, 2.072, 0.2344, -2.044e-17, 2.092, 0.2323, -2.486e-17, 2.112, 0.2297, -2.927e-17, 2.132, 0.2266, -3.365e-17, 2.152, 0.2231, -3.802e-17, 2.171, 0.219, -4.236e-17, 2.191, 0.2144, -4.667e-17, 2.21, 0.2094, -5.096e-17, 2.229, 0.2038, -5.521e-17, 2.249, 0.1978, -5.943e-17, 2.268, 0.1913, -6.361e-17, 2.286, 0.1844, -6.775e-17, 2.305, 0.1769, -7.184e-17, 2.324, 0.1691, -7.59e-17, 2.342, 0.1607, -7.99e-17, 2.36, 0.1519, -8.386e-17, 2.378, 0.1427, -8.776e-17, 2.395, 0.133, -9.161e-17, 2.413, 0.1228, -9.54e-17, 2.43, 0.1123, -9.913e-17, 2.446, 0.1013, -1.028e-16, 2.463, 0.08993, -1.064e-16, 2.479, 0.07813, -1.099e-16, 2.495, 0.06593, -1.134e-16, 2.511, 0.05333, -1.168e-16, 2.526, 0.04036, -1.201e-16, 2.541, 0.027, -1.234e-16, 2.556, 0.01327, -1.266e-16, 2.57, -0.0007095])
_sp.bezier_points.foreach_set('radius', [0.6831, 0.6831, 0.6831, 0.6831, 0.6831, 0.6831, 0.6831, 0.6831, 0.6831, 0.6831, 0.6831, 0.6831, 0.6831, 0.6831, 0.6831, 0.6831, 0.6831, 0.6831, 0.6831, 0.6831, 0.6831, 0.6831, 0.6831, 0.6831, 0.6831, 0.6831, 0.6831, 0.6831, 0.6831, 0.6831, 0.6831, 0.6831, 0.6831, 0.6831, 0.6831, 0.6831, 0.6831, 0.6831, 0.6831, 0.6831, 0.6831, 0.6831, 0.6831, 0.6831, 0.6831, 0.6831, 0.6831, 0.6831, 0.6831, 0.6831, 0.6831, 0.6831, 0.6831, 0.6831, 0.6831, 0.6831, 0.6831, 0.6831, 0.6831, 0.6831, 0.6831, 0.6831, 0.6831, 0.6831])
_sp.order_u = 0
_sp.order_v = 0
_sp.use_smooth = False
_sp = cu_primitives.splines.new('BEZIER'); _sp.bezier_points.add(3)
_sp.bezier_points.foreach_set('co', [0.0, 2.0, 0.2348, -3.373e-17, 2.152, 0.4978, -6.746e-17, 2.304, 0.7607, -1.012e-16, 2.456, 1.024])
_sp.bezier_points.foreach_set('handle_left', [1.012e-17, 1.954, 0.1559, -2.361e-17, 2.106, 0.4189, -5.734e-17, 2.258, 0.6818, -9.107e-17, 2.41, 0.9448])
_sp.bezier_points.foreach_set('handle_right', [-1.012e-17, 2.046, 0.3137, -4.385e-17, 2.197, 0.5766, -7.758e-17, 2.349, 0.8396, -1.113e-16, 2.501, 1.103])
_sp.bezier_points.foreach_set('radius', [0.6831, 0.6831, 0.6831, 0.6831])
_sp.order_u = 0
_sp.order_v = 0
_sp.use_smooth = False
_sp = cu_primitives.splines.new('BEZIER'); _sp.bezier_points.add(7)
_sp.bezier_points.foreach_set('co', [-0.01155, 2.45, 1.024, -0.01155, 2.385, 1.122, -0.01155, 2.321, 1.219, -0.01155, 2.257, 1.316, -0.01155, 2.193, 1.413, -0.01155, 2.129, 1.51, -0.01155, 2.064, 1.608, -0.01155, 2.0, 1.705])
_sp.bezier_points.foreach_set('handle_left', [-0.01155, 2.469, 0.9952, -0.01155, 2.405, 1.092, -0.01155, 2.341, 1.19, -0.01155, 2.276, 1.287, -0.01155, 2.212, 1.384, -0.01155, 2.148, 1.481, -0.01155, 2.084, 1.578, -0.01155, 2.019, 1.676])
_sp.bezier_points.foreach_set('handle_right', [-0.01155, 2.43, 1.054, -0.01155, 2.366, 1.151, -0.01155, 2.302, 1.248, -0.01155, 2.238, 1.345, -0.01155, 2.174, 1.442, -0.01155, 2.109, 1.539, -0.01155, 2.045, 1.637, -0.01155, 1.981, 1.734])
_sp.bezier_points.foreach_set('radius', [0.6831, 0.6831, 0.6831, 0.6831, 0.6831, 0.6831, 0.6831, 0.6831])
_sp.order_u = 0
_sp.order_v = 0
_sp.use_cyclic_u = True
_sp.use_smooth = False
_sp = cu_primitives.splines.new('BEZIER'); _sp.bezier_points.add(6)
_sp.bezier_points.foreach_set('co', [8.578e-19, 1.996, 1.705, 2.589e-17, 1.883, 1.63, 5.091e-17, 1.771, 1.554, 7.594e-17, 1.658, 1.479, 1.01e-16, 1.545, 1.404, 1.26e-16, 1.433, 1.329, 1.51e-16, 1.32, 1.253])
_sp.bezier_points.foreach_set('handle_left', [-6.651e-18, 2.03, 1.727, 1.838e-17, 1.917, 1.652, 4.341e-17, 1.805, 1.577, 6.843e-17, 1.692, 1.502, 9.346e-17, 1.579, 1.426, 1.185e-16, 1.466, 1.351, 1.435e-16, 1.354, 1.276])
_sp.bezier_points.foreach_set('handle_right', [8.366e-18, 1.962, 1.682, 3.339e-17, 1.85, 1.607, 5.842e-17, 1.737, 1.532, 8.345e-17, 1.624, 1.456, 1.085e-16, 1.511, 1.381, 1.335e-16, 1.399, 1.306, 1.585e-16, 1.286, 1.231])
_sp.bezier_points.foreach_set('radius', [0.6831, 0.6831, 0.6831, 0.6831, 0.6831, 0.6831, 0.6831])
_sp.order_u = 0
_sp.order_v = 0
_sp.use_smooth = False
_sp = cu_primitives.splines.new('BEZIER'); _sp.bezier_points.add(7)
_sp.bezier_points.foreach_set('co', [-0.01166, 1.996, 1.705, -0.01166, 1.9, 1.77, -0.01166, 1.804, 1.834, -0.01166, 1.708, 1.899, -0.01166, 1.612, 1.964, -0.01166, 1.516, 2.029, -0.01166, 1.42, 2.094, -0.01166, 1.324, 2.158])
_sp.bezier_points.foreach_set('handle_left', [-0.01166, 2.025, 1.685, -0.01166, 1.929, 1.75, -0.01166, 1.833, 1.815, -0.01166, 1.737, 1.88, -0.01166, 1.641, 1.945, -0.01166, 1.545, 2.009, -0.01166, 1.449, 2.074, -0.01166, 1.353, 2.139])
_sp.bezier_points.foreach_set('handle_right', [-0.01166, 1.967, 1.724, -0.01166, 1.871, 1.789, -0.01166, 1.775, 1.854, -0.01166, 1.679, 1.919, -0.01166, 1.583, 1.983, -0.01166, 1.487, 2.048, -0.01166, 1.391, 2.113, -0.01166, 1.295, 2.178])
_sp.bezier_points.foreach_set('radius', [0.6831, 0.6831, 0.6831, 0.6831, 0.6831, 0.6831, 0.6831, 0.6831])
_sp.order_u = 0
_sp.order_v = 0
_sp.use_smooth = False
_sp = cu_primitives.splines.new('BEZIER'); _sp.bezier_points.add(96)
_sp.bezier_points.foreach_set('co', [0.5539, 2.002, 0.0, 0.5527, 2.039, 0.0, 0.5492, 2.076, 0.0, 0.5433, 2.113, 0.0, 0.5352, 2.15, 0.0, 0.5248, 2.186, 0.0, 0.5121, 2.221, 0.0, 0.4973, 2.255, 0.0, 0.4803, 2.288, 0.0, 0.4614, 2.32, 0.0, 0.4404, 2.35, 0.0, 0.4176, 2.379, 0.0, 0.3931, 2.406, 0.0, 0.3668, 2.432, 0.0, 0.3391, 2.456, 0.0, 0.3099, 2.477, 0.0, 0.2794, 2.497, 0.0, 0.2477, 2.515, 0.0, 0.2149, 2.53, 0.0, 0.1813, 2.543, 0.0, 0.1469, 2.554, 0.0, 0.1119, 2.563, 0.0, 0.07649, 2.569, 0.0, 0.04073, 2.572, 0.0, 0.004816, 2.574, 0.0, -0.03109, 2.572, 0.0, -0.06685, 2.569, 0.0, -0.1023, 2.563, 0.0, -0.1373, 2.554, 0.0, -0.1717, 2.543, 0.0, -0.2053, 2.53, 0.0, -0.238, 2.515, 0.0, -0.2697, 2.497, 0.0, -0.3002, 2.477, 0.0, -0.3294, 2.456, 0.0, -0.3572, 2.432, 0.0, -0.3834, 2.406, 0.0, -0.408, 2.379, 0.0, -0.4308, 2.35, 0.0, -0.4517, 2.32, 0.0, -0.4707, 2.288, 0.0, -0.4876, 2.255, 0.0, -0.5025, 2.221, 0.0, -0.5151, 2.186, 0.0, -0.5256, 2.15, 0.0, -0.5337, 2.113, 0.0, -0.5396, 2.076, 0.0, -0.5431, 2.039, 0.0, -0.5443, 2.002, 0.0, -0.5431, 1.964, 0.0, -0.5396, 1.927, 0.0, -0.5337, 1.89, 0.0, -0.5256, 1.854, 0.0, -0.5151, 1.818, 0.0, -0.5025, 1.783, 0.0, -0.4876, 1.749, 0.0, -0.4707, 1.716, 0.0, -0.4517, 1.684, 0.0, -0.4308, 1.654, 0.0, -0.408, 1.625, 0.0, -0.3834, 1.597, 0.0, -0.3572, 1.572, 0.0, -0.3294, 1.548, 0.0, -0.3002, 1.526, 0.0, -0.2697, 1.506, 0.0, -0.238, 1.489, 0.0, -0.2053, 1.473, 0.0, -0.1717, 1.46, 0.0, -0.1373, 1.449, 0.0, -0.1023, 1.441, 0.0, -0.06685, 1.435, 0.0, -0.03109, 1.431, 0.0, 0.004817, 1.43, 0.0, 0.04073, 1.431, 0.0, 0.07649, 1.435, 0.0, 0.1119, 1.441, 0.0, 0.1469, 1.449, 0.0, 0.1813, 1.46, 0.0, 0.2149, 1.473, 0.0, 0.2477, 1.489, 0.0, 0.2794, 1.506, 0.0, 0.3099, 1.526, 0.0, 0.3391, 1.548, 0.0, 0.3668, 1.572, 0.0, 0.3931, 1.597, 0.0, 0.4176, 1.625, 0.0, 0.4404, 1.654, 0.0, 0.4614, 1.684, 0.0, 0.4803, 1.716, 0.0, 0.4973, 1.749, 0.0, 0.5121, 1.783, 0.0, 0.5248, 1.818, 0.0, 0.5352, 1.854, 0.0, 0.5433, 1.89, 0.0, 0.5492, 1.927, 0.0, 0.5527, 1.964, 0.0, 0.5539, 2.001, 0.0])
_sp.bezier_points.foreach_set('handle_left', [0.5542, 1.991, 0.0, 0.5531, 2.028, 0.0, 0.5503, 2.065, 0.0, 0.5451, 2.102, 0.0, 0.5376, 2.139, 0.0, 0.5279, 2.175, 0.0, 0.5159, 2.21, 0.0, 0.5017, 2.244, 0.0, 0.4854, 2.278, 0.0, 0.467, 2.31, 0.0, 0.4467, 2.341, 0.0, 0.4245, 2.37, 0.0, 0.4004, 2.398, 0.0, 0.3747, 2.424, 0.0, 0.3474, 2.448, 0.0, 0.3186, 2.471, 0.0, 0.2885, 2.491, 0.0, 0.2572, 2.509, 0.0, 0.2248, 2.526, 0.0, 0.1914, 2.539, 0.0, 0.1572, 2.551, 0.0, 0.1224, 2.56, 0.0, 0.08712, 2.567, 0.0, 0.05146, 2.571, 0.0, 0.01559, 2.573, 0.0, -0.02032, 2.573, 0.0, -0.05612, 2.57, 0.0, -0.09167, 2.565, 0.0, -0.1268, 2.557, 0.0, -0.1614, 2.547, 0.0, -0.1952, 2.534, 0.0, -0.2282, 2.519, 0.0, -0.2602, 2.502, 0.0, -0.2911, 2.483, 0.0, -0.3207, 2.462, 0.0, -0.3489, 2.439, 0.0, -0.3756, 2.414, 0.0, -0.4006, 2.387, 0.0, -0.424, 2.359, 0.0, -0.4454, 2.329, 0.0, -0.465, 2.297, 0.0, -0.4826, 2.265, 0.0, -0.498, 2.231, 0.0, -0.5113, 2.196, 0.0, -0.5224, 2.161, 0.0, -0.5313, 2.124, 0.0, -0.5378, 2.087, 0.0, -0.542, 2.05, 0.0, -0.5439, 2.013, 0.0, -0.5434, 1.976, 0.0, -0.5406, 1.938, 0.0, -0.5355, 1.901, 0.0, -0.528, 1.865, 0.0, -0.5182, 1.829, 0.0, -0.5063, 1.793, 0.0, -0.4921, 1.759, 0.0, -0.4758, 1.726, 0.0, -0.4574, 1.694, 0.0, -0.4371, 1.663, 0.0, -0.4148, 1.633, 0.0, -0.3908, 1.606, 0.0, -0.3651, 1.579, 0.0, -0.3378, 1.555, 0.0, -0.309, 1.533, 0.0, -0.2789, 1.512, 0.0, -0.2475, 1.494, 0.0, -0.2151, 1.478, 0.0, -0.1818, 1.464, 0.0, -0.1476, 1.453, 0.0, -0.1128, 1.443, 0.0, -0.07749, 1.437, 0.0, -0.04182, 1.432, 0.0, -0.005956, 1.43, 0.0, 0.02996, 1.431, 0.0, 0.06576, 1.434, 0.0, 0.1013, 1.439, 0.0, 0.1364, 1.447, 0.0, 0.171, 1.457, 0.0, 0.2049, 1.469, 0.0, 0.2378, 1.484, 0.0, 0.2698, 1.501, 0.0, 0.3007, 1.52, 0.0, 0.3303, 1.541, 0.0, 0.3585, 1.565, 0.0, 0.3852, 1.59, 0.0, 0.4103, 1.616, 0.0, 0.4336, 1.645, 0.0, 0.4551, 1.675, 0.0, 0.4746, 1.706, 0.0, 0.4922, 1.739, 0.0, 0.5076, 1.773, 0.0, 0.521, 1.807, 0.0, 0.5321, 1.843, 0.0, 0.5409, 1.879, 0.0, 0.5474, 1.916, 0.0, 0.5517, 1.953, 0.0, 0.5535, 1.99, 0.0])
_sp.bezier_points.foreach_set('handle_right', [0.5535, 2.013, 0.0, 0.5517, 2.05, 0.0, 0.5474, 2.087, 0.0, 0.5409, 2.124, 0.0, 0.5321, 2.161, 0.0, 0.521, 2.196, 0.0, 0.5076, 2.231, 0.0, 0.4922, 2.265, 0.0, 0.4746, 2.297, 0.0, 0.4551, 2.329, 0.0, 0.4336, 2.359, 0.0, 0.4103, 2.387, 0.0, 0.3852, 2.414, 0.0, 0.3585, 2.439, 0.0, 0.3303, 2.462, 0.0, 0.3007, 2.483, 0.0, 0.2698, 2.502, 0.0, 0.2378, 2.519, 0.0, 0.2049, 2.534, 0.0, 0.171, 2.547, 0.0, 0.1364, 2.557, 0.0, 0.1013, 2.565, 0.0, 0.06576, 2.57, 0.0, 0.02995, 2.573, 0.0, -0.005957, 2.573, 0.0, -0.04182, 2.571, 0.0, -0.07749, 2.567, 0.0, -0.1128, 2.56, 0.0, -0.1476, 2.551, 0.0, -0.1818, 2.539, 0.0, -0.2151, 2.526, 0.0, -0.2475, 2.509, 0.0, -0.2789, 2.491, 0.0, -0.309, 2.471, 0.0, -0.3378, 2.448, 0.0, -0.3651, 2.424, 0.0, -0.3908, 2.398, 0.0, -0.4148, 2.37, 0.0, -0.4371, 2.341, 0.0, -0.4574, 2.31, 0.0, -0.4758, 2.278, 0.0, -0.4921, 2.244, 0.0, -0.5063, 2.21, 0.0, -0.5182, 2.175, 0.0, -0.528, 2.139, 0.0, -0.5355, 2.102, 0.0, -0.5406, 2.065, 0.0, -0.5434, 2.028, 0.0, -0.5439, 1.991, 0.0, -0.542, 1.953, 0.0, -0.5378, 1.916, 0.0, -0.5313, 1.879, 0.0, -0.5224, 1.843, 0.0, -0.5113, 1.807, 0.0, -0.498, 1.773, 0.0, -0.4826, 1.739, 0.0, -0.465, 1.706, 0.0, -0.4454, 1.675, 0.0, -0.424, 1.645, 0.0, -0.4006, 1.616, 0.0, -0.3756, 1.59, 0.0, -0.3489, 1.565, 0.0, -0.3207, 1.541, 0.0, -0.2911, 1.52, 0.0, -0.2602, 1.501, 0.0, -0.2282, 1.484, 0.0, -0.1952, 1.469, 0.0, -0.1614, 1.457, 0.0, -0.1268, 1.447, 0.0, -0.09167, 1.439, 0.0, -0.05612, 1.434, 0.0, -0.02032, 1.431, 0.0, 0.01559, 1.43, 0.0, 0.05146, 1.432, 0.0, 0.08712, 1.437, 0.0, 0.1224, 1.443, 0.0, 0.1572, 1.453, 0.0, 0.1914, 1.464, 0.0, 0.2248, 1.478, 0.0, 0.2572, 1.494, 0.0, 0.2885, 1.512, 0.0, 0.3186, 1.533, 0.0, 0.3474, 1.555, 0.0, 0.3747, 1.579, 0.0, 0.4004, 1.606, 0.0, 0.4245, 1.633, 0.0, 0.4467, 1.663, 0.0, 0.467, 1.694, 0.0, 0.4854, 1.726, 0.0, 0.5017, 1.759, 0.0, 0.5159, 1.793, 0.0, 0.5279, 1.829, 0.0, 0.5376, 1.865, 0.0, 0.5451, 1.901, 0.0, 0.5503, 1.938, 0.0, 0.5531, 1.975, 0.0, 0.5542, 2.012, 0.0])
_sp.bezier_points.foreach_set('radius', [0.6831, 0.6831, 0.6831, 0.6831, 0.6831, 0.6831, 0.6831, 0.6831, 0.6831, 0.6831, 0.6831, 0.6831, 0.6831, 0.6831, 0.6831, 0.6831, 0.6831, 0.6831, 0.6831, 0.6831, 0.6831, 0.6831, 0.6831, 0.6831, 0.6831, 0.6831, 0.6831, 0.6831, 0.6831, 0.6831, 0.6831, 0.6831, 0.6831, 0.6831, 0.6831, 0.6831, 0.6831, 0.6831, 0.6831, 0.6831, 0.6831, 0.6831, 0.6831, 0.6831, 0.6831, 0.6831, 0.6831, 0.6831, 0.6831, 0.6831, 0.6831, 0.6831, 0.6831, 0.6831, 0.6831, 0.6831, 0.6831, 0.6831, 0.6831, 0.6831, 0.6831, 0.6831, 0.6831, 0.6831, 0.6831, 0.6831, 0.6831, 0.6831, 0.6831, 0.6831, 0.6831, 0.6831, 0.6831, 0.6831, 0.6831, 0.6831, 0.6831, 0.6831, 0.6831, 0.6831, 0.6831, 0.6831, 0.6831, 0.6831, 0.6831, 0.6831, 0.6831, 0.6831, 0.6831, 0.6831, 0.6831, 0.6831, 0.6831, 0.6831, 0.6831, 0.6831, 0.6831])
_sp.order_u = 0
_sp.order_v = 0
_sp.use_smooth = False
_sp = cu_primitives.splines.new('BEZIER'); _sp.bezier_points.add(63)
_sp.bezier_points.foreach_set('co', [-0.5421, 2.0, 0.002454, -0.5283, 2.0, 0.01589, -0.5141, 2.0, 0.02897, -0.4997, 2.0, 0.0417, -0.4849, 2.0, 0.05406, -0.4698, 2.0, 0.06605, -0.4545, 2.0, 0.07766, -0.4388, 2.0, 0.08889, -0.4229, 2.0, 0.09972, -0.4067, 2.0, 0.1101, -0.3902, 2.0, 0.1202, -0.3735, 2.0, 0.1298, -0.3566, 2.0, 0.139, -0.3394, 2.0, 0.1477, -0.3221, 2.0, 0.1561, -0.3045, 2.0, 0.164, -0.2868, 2.0, 0.1714, -0.2688, 2.0, 0.1785, -0.2507, 2.0, 0.185, -0.2324, 2.0, 0.1911, -0.214, 2.0, 0.1968, -0.1955, 2.0, 0.202, -0.1768, 2.0, 0.2067, -0.158, 2.0, 0.211, -0.1391, 2.0, 0.2148, -0.1201, 2.0, 0.2181, -0.1011, 2.0, 0.2209, -0.08198, 2.0, 0.2233, -0.06281, 2.0, 0.2252, -0.0436, 2.0, 0.2266, -0.02436, 2.0, 0.2275, -0.005103, 2.0, 0.228, 0.01416, 2.0, 0.228, 0.03342, 2.0, 0.2275, 0.05265, 2.0, 0.2265, 0.07186, 2.0, 0.225, 0.09103, 2.0, 0.2231, 0.1101, 2.0, 0.2207, 0.1292, 2.0, 0.2178, 0.1481, 2.0, 0.2144, 0.167, 2.0, 0.2106, 0.1858, 2.0, 0.2062, 0.2045, 2.0, 0.2015, 0.223, 2.0, 0.1962, 0.2414, 2.0, 0.1905, 0.2596, 2.0, 0.1844, 0.2777, 2.0, 0.1778, 0.2957, 2.0, 0.1707, 0.3134, 2.0, 0.1632, 0.331, 2.0, 0.1552, 0.3483, 2.0, 0.1469, 0.3654, 2.0, 0.1381, 0.3823, 2.0, 0.1288, 0.399, 2.0, 0.1192, 0.4154, 2.0, 0.1091, 0.4316, 2.0, 0.09863, 0.4475, 2.0, 0.08776, 0.4631, 2.0, 0.07649, 0.4785, 2.0, 0.06484, 0.4935, 2.0, 0.05281, 0.5082, 2.0, 0.04041, 0.5227, 2.0, 0.02765, 0.5368, 2.0, 0.01453, 0.5506, 2.0, 0.001061])
_sp.bezier_points.foreach_set('handle_left', [-0.5462, 2.0, -0.001576, -0.5324, 2.0, 0.01186, -0.5184, 2.0, 0.02505, -0.504, 2.0, 0.03788, -0.4893, 2.0, 0.05035, -0.4743, 2.0, 0.06245, -0.4591, 2.0, 0.07418, -0.4435, 2.0, 0.08552, -0.4276, 2.0, 0.09647, -0.4115, 2.0, 0.107, -0.3952, 2.0, 0.1172, -0.3785, 2.0, 0.1269, -0.3617, 2.0, 0.1362, -0.3446, 2.0, 0.1451, -0.3273, 2.0, 0.1536, -0.3098, 2.0, 0.1616, -0.2921, 2.0, 0.1692, -0.2742, 2.0, 0.1763, -0.2561, 2.0, 0.183, -0.2379, 2.0, 0.1893, -0.2195, 2.0, 0.1951, -0.201, 2.0, 0.2004, -0.1824, 2.0, 0.2053, -0.1636, 2.0, 0.2097, -0.1448, 2.0, 0.2136, -0.1258, 2.0, 0.2171, -0.1068, 2.0, 0.2201, -0.08772, 2.0, 0.2226, -0.06856, 2.0, 0.2246, -0.04936, 2.0, 0.2262, -0.03013, 2.0, 0.2273, -0.01088, 2.0, 0.2279, 0.008381, 2.0, 0.228, 0.02764, 2.0, 0.2276, 0.04688, 2.0, 0.2268, 0.0661, 2.0, 0.2255, 0.08528, 2.0, 0.2237, 0.1044, 2.0, 0.2214, 0.1235, 2.0, 0.2186, 0.1425, 2.0, 0.2154, 0.1614, 2.0, 0.2117, 0.1802, 2.0, 0.2075, 0.1989, 2.0, 0.2029, 0.2174, 2.0, 0.1978, 0.2359, 2.0, 0.1922, 0.2542, 2.0, 0.1862, 0.2723, 2.0, 0.1797, 0.2903, 2.0, 0.1728, 0.3081, 2.0, 0.1654, 0.3257, 2.0, 0.1576, 0.3431, 2.0, 0.1494, 0.3603, 2.0, 0.1407, 0.3773, 2.0, 0.1316, 0.394, 2.0, 0.1221, 0.4105, 2.0, 0.1121, 0.4267, 2.0, 0.1018, 0.4427, 2.0, 0.09102, 0.4584, 2.0, 0.07987, 0.4739, 2.0, 0.06834, 0.489, 2.0, 0.05642, 0.5038, 2.0, 0.04413, 0.5183, 2.0, 0.03148, 0.5325, 2.0, 0.01846, 0.5464, 2.0, 0.005101])
_sp.bezier_points.foreach_set('handle_right', [-0.5379, 2.0, 0.006483, -0.524, 2.0, 0.01981, -0.5098, 2.0, 0.03279, -0.4952, 2.0, 0.04541, -0.4804, 2.0, 0.05766, -0.4652, 2.0, 0.06954, -0.4498, 2.0, 0.08103, -0.434, 2.0, 0.09214, -0.418, 2.0, 0.1028, -0.4017, 2.0, 0.1132, -0.3852, 2.0, 0.1231, -0.3684, 2.0, 0.1325, -0.3515, 2.0, 0.1416, -0.3342, 2.0, 0.1502, -0.3168, 2.0, 0.1584, -0.2992, 2.0, 0.1662, -0.2814, 2.0, 0.1735, -0.2634, 2.0, 0.1804, -0.2452, 2.0, 0.1868, -0.2269, 2.0, 0.1928, -0.2085, 2.0, 0.1983, -0.1899, 2.0, 0.2034, -0.1712, 2.0, 0.208, -0.1523, 2.0, 0.2121, -0.1334, 2.0, 0.2158, -0.1144, 2.0, 0.2189, -0.09536, 2.0, 0.2216, -0.07623, 2.0, 0.2239, -0.05705, 2.0, 0.2256, -0.03783, 2.0, 0.2269, -0.01858, 2.0, 0.2277, 0.0006757, 2.0, 0.228, 0.01994, 2.0, 0.2278, 0.03919, 2.0, 0.2272, 0.05842, 2.0, 0.226, 0.07761, 2.0, 0.2244, 0.09676, 2.0, 0.2224, 0.1158, 2.0, 0.2198, 0.1349, 2.0, 0.2168, 0.1538, 2.0, 0.2132, 0.1727, 2.0, 0.2093, 0.1914, 2.0, 0.2048, 0.21, 2.0, 0.1999, 0.2285, 2.0, 0.1945, 0.2469, 2.0, 0.1887, 0.2651, 2.0, 0.1824, 0.2831, 2.0, 0.1756, 0.301, 2.0, 0.1684, 0.3187, 2.0, 0.1608, 0.3362, 2.0, 0.1527, 0.3534, 2.0, 0.1442, 0.3705, 2.0, 0.1353, 0.3873, 2.0, 0.1259, 0.4039, 2.0, 0.1161, 0.4203, 2.0, 0.106, 0.4364, 2.0, 0.09537, 0.4522, 2.0, 0.08438, 0.4677, 2.0, 0.073, 0.483, 2.0, 0.06123, 0.4979, 2.0, 0.04909, 0.5126, 2.0, 0.03658, 0.5269, 2.0, 0.02371, 0.5409, 2.0, 0.01049, 0.5547, 2.0, -0.00298])
_sp.bezier_points.foreach_set('radius', [0.6831, 0.6831, 0.6831, 0.6831, 0.6831, 0.6831, 0.6831, 0.6831, 0.6831, 0.6831, 0.6831, 0.6831, 0.6831, 0.6831, 0.6831, 0.6831, 0.6831, 0.6831, 0.6831, 0.6831, 0.6831, 0.6831, 0.6831, 0.6831, 0.6831, 0.6831, 0.6831, 0.6831, 0.6831, 0.6831, 0.6831, 0.6831, 0.6831, 0.6831, 0.6831, 0.6831, 0.6831, 0.6831, 0.6831, 0.6831, 0.6831, 0.6831, 0.6831, 0.6831, 0.6831, 0.6831, 0.6831, 0.6831, 0.6831, 0.6831, 0.6831, 0.6831, 0.6831, 0.6831, 0.6831, 0.6831, 0.6831, 0.6831, 0.6831, 0.6831, 0.6831, 0.6831, 0.6831, 0.6831])
_sp.order_u = 0
_sp.order_v = 0
_sp.use_smooth = False
_sp = cu_primitives.splines.new('BEZIER'); _sp.bezier_points.add(95)
_sp.bezier_points.foreach_set('co', [0.4725, 1.343, 1.709, 0.4715, 1.343, 1.738, 0.4685, 1.343, 1.767, 0.4635, 1.343, 1.796, 0.4565, 1.343, 1.825, 0.4476, 1.343, 1.853, 0.4368, 1.343, 1.88, 0.4242, 1.343, 1.907, 0.4097, 1.343, 1.933, 0.3935, 1.343, 1.958, 0.3757, 1.343, 1.982, 0.3562, 1.343, 2.004, 0.3353, 1.343, 2.026, 0.3129, 1.343, 2.046, 0.2892, 1.343, 2.065, 0.2643, 1.343, 2.082, 0.2382, 1.343, 2.097, 0.2112, 1.343, 2.111, 0.1833, 1.343, 2.123, 0.1546, 1.343, 2.133, 0.1253, 1.343, 2.142, 0.0954, 1.343, 2.149, 0.06516, 1.343, 2.153, 0.03465, 1.343, 2.156, 0.004015, 1.343, 2.157, -0.02662, 1.343, 2.156, -0.05713, 1.343, 2.153, -0.08737, 1.343, 2.149, -0.1172, 1.343, 2.142, -0.1466, 1.343, 2.133, -0.1753, 1.343, 2.123, -0.2032, 1.343, 2.111, -0.2302, 1.343, 2.097, -0.2562, 1.343, 2.082, -0.2812, 1.343, 2.065, -0.3049, 1.343, 2.046, -0.3272, 1.343, 2.026, -0.3482, 1.343, 2.004, -0.3676, 1.343, 1.982, -0.3855, 1.343, 1.958, -0.4017, 1.343, 1.933, -0.4161, 1.343, 1.907, -0.4288, 1.343, 1.88, -0.4396, 1.343, 1.853, -0.4485, 1.343, 1.825, -0.4554, 1.343, 1.796, -0.4604, 1.343, 1.767, -0.4634, 1.343, 1.738, -0.4644, 1.343, 1.709, -0.4634, 1.343, 1.679, -0.4604, 1.343, 1.65, -0.4554, 1.343, 1.621, -0.4485, 1.343, 1.593, -0.4396, 1.343, 1.565, -0.4288, 1.343, 1.537, -0.4161, 1.343, 1.51, -0.4017, 1.343, 1.485, -0.3855, 1.343, 1.46, -0.3676, 1.343, 1.436, -0.3482, 1.343, 1.413, -0.3272, 1.343, 1.392, -0.3049, 1.343, 1.372, -0.2812, 1.343, 1.353, -0.2562, 1.343, 1.336, -0.2302, 1.343, 1.32, -0.2032, 1.343, 1.307, -0.1752, 1.343, 1.295, -0.1466, 1.343, 1.284, -0.1172, 1.343, 1.276, -0.08737, 1.343, 1.269, -0.05713, 1.343, 1.264, -0.02662, 1.343, 1.261, 0.004016, 1.343, 1.26, 0.03465, 1.343, 1.261, 0.06516, 1.343, 1.264, 0.09541, 1.343, 1.269, 0.1253, 1.343, 1.276, 0.1546, 1.343, 1.284, 0.1833, 1.343, 1.295, 0.2112, 1.343, 1.307, 0.2382, 1.343, 1.32, 0.2643, 1.343, 1.336, 0.2892, 1.343, 1.353, 0.3129, 1.343, 1.372, 0.3353, 1.343, 1.392, 0.3562, 1.343, 1.413, 0.3757, 1.343, 1.436, 0.3935, 1.343, 1.46, 0.4097, 1.343, 1.485, 0.4242, 1.343, 1.51, 0.4368, 1.343, 1.537, 0.4476, 1.343, 1.565, 0.4565, 1.343, 1.593, 0.4635, 1.343, 1.621, 0.4685, 1.343, 1.65, 0.4715, 1.343, 1.679])
_sp.bezier_points.foreach_set('handle_left', [0.4728, 1.343, 1.7, 0.4718, 1.343, 1.729, 0.4694, 1.343, 1.759, 0.465, 1.343, 1.788, 0.4586, 1.343, 1.816, 0.4503, 1.343, 1.845, 0.44, 1.343, 1.872, 0.4279, 1.343, 1.899, 0.414, 1.343, 1.925, 0.3984, 1.343, 1.95, 0.381, 1.343, 1.975, 0.362, 1.343, 1.998, 0.3415, 1.343, 2.019, 0.3196, 1.343, 2.04, 0.2963, 1.343, 2.059, 0.2717, 1.343, 2.077, 0.246, 1.343, 2.092, 0.2193, 1.343, 2.107, 0.1917, 1.343, 2.119, 0.1632, 1.343, 2.13, 0.1341, 1.343, 2.139, 0.1044, 1.343, 2.147, 0.07423, 1.343, 2.152, 0.04381, 1.343, 2.155, 0.01321, 1.343, 2.157, -0.01743, 1.343, 2.157, -0.04798, 1.343, 2.154, -0.0783, 1.343, 2.15, -0.1083, 1.343, 2.144, -0.1378, 1.343, 2.136, -0.1666, 1.343, 2.126, -0.1948, 1.343, 2.115, -0.2221, 1.343, 2.101, -0.2484, 1.343, 2.086, -0.2737, 1.343, 2.07, -0.2977, 1.343, 2.052, -0.3205, 1.343, 2.032, -0.3419, 1.343, 2.011, -0.3618, 1.343, 1.989, -0.3801, 1.343, 1.965, -0.3968, 1.343, 1.94, -0.4118, 1.343, 1.915, -0.425, 1.343, 1.888, -0.4363, 1.343, 1.861, -0.4458, 1.343, 1.833, -0.4533, 1.343, 1.805, -0.4589, 1.343, 1.776, -0.4625, 1.343, 1.747, -0.4641, 1.343, 1.718, -0.4637, 1.343, 1.688, -0.4613, 1.343, 1.659, -0.4569, 1.343, 1.63, -0.4506, 1.343, 1.601, -0.4422, 1.343, 1.573, -0.432, 1.343, 1.545, -0.4199, 1.343, 1.519, -0.406, 1.343, 1.492, -0.3903, 1.343, 1.467, -0.373, 1.343, 1.443, -0.354, 1.343, 1.42, -0.3335, 1.343, 1.398, -0.3116, 1.343, 1.378, -0.2883, 1.343, 1.359, -0.2637, 1.343, 1.341, -0.238, 1.343, 1.325, -0.2113, 1.343, 1.311, -0.1836, 1.343, 1.298, -0.1552, 1.343, 1.287, -0.126, 1.343, 1.278, -0.09633, 1.343, 1.271, -0.0662, 1.343, 1.266, -0.03577, 1.343, 1.262, -0.005175, 1.343, 1.261, 0.02546, 1.343, 1.261, 0.05601, 1.343, 1.263, 0.08633, 1.343, 1.268, 0.1163, 1.343, 1.274, 0.1458, 1.343, 1.282, 0.1747, 1.343, 1.291, 0.2028, 1.343, 1.303, 0.2301, 1.343, 1.316, 0.2565, 1.343, 1.331, 0.2817, 1.343, 1.348, 0.3058, 1.343, 1.366, 0.3285, 1.343, 1.386, 0.3499, 1.343, 1.407, 0.3698, 1.343, 1.429, 0.3882, 1.343, 1.453, 0.4048, 1.343, 1.477, 0.4198, 1.343, 1.503, 0.433, 1.343, 1.529, 0.4444, 1.343, 1.556, 0.4538, 1.343, 1.584, 0.4614, 1.343, 1.613, 0.467, 1.343, 1.642, 0.4706, 1.343, 1.671])
_sp.bezier_points.foreach_set('handle_right', [0.4722, 1.343, 1.718, 0.4706, 1.343, 1.747, 0.467, 1.343, 1.776, 0.4614, 1.343, 1.805, 0.4538, 1.343, 1.833, 0.4444, 1.343, 1.861, 0.433, 1.343, 1.888, 0.4198, 1.343, 1.915, 0.4048, 1.343, 1.94, 0.3882, 1.343, 1.965, 0.3698, 1.343, 1.989, 0.3499, 1.343, 2.011, 0.3285, 1.343, 2.032, 0.3058, 1.343, 2.052, 0.2817, 1.343, 2.07, 0.2565, 1.343, 2.086, 0.2301, 1.343, 2.101, 0.2028, 1.343, 2.115, 0.1747, 1.343, 2.126, 0.1458, 1.343, 2.136, 0.1163, 1.343, 2.144, 0.08633, 1.343, 2.15, 0.05601, 1.343, 2.154, 0.02546, 1.343, 2.157, -0.005176, 1.343, 2.157, -0.03577, 1.343, 2.155, -0.0662, 1.343, 2.152, -0.09633, 1.343, 2.147, -0.126, 1.343, 2.139, -0.1552, 1.343, 2.13, -0.1836, 1.343, 2.119, -0.2113, 1.343, 2.107, -0.238, 1.343, 2.092, -0.2637, 1.343, 2.077, -0.2883, 1.343, 2.059, -0.3116, 1.343, 2.04, -0.3335, 1.343, 2.019, -0.354, 1.343, 1.998, -0.373, 1.343, 1.975, -0.3903, 1.343, 1.95, -0.406, 1.343, 1.925, -0.4199, 1.343, 1.899, -0.432, 1.343, 1.872, -0.4422, 1.343, 1.845, -0.4506, 1.343, 1.816, -0.4569, 1.343, 1.788, -0.4613, 1.343, 1.759, -0.4637, 1.343, 1.729, -0.4641, 1.343, 1.7, -0.4625, 1.343, 1.671, -0.4589, 1.343, 1.642, -0.4533, 1.343, 1.613, -0.4458, 1.343, 1.584, -0.4363, 1.343, 1.556, -0.425, 1.343, 1.529, -0.4118, 1.343, 1.503, -0.3968, 1.343, 1.477, -0.3801, 1.343, 1.453, -0.3618, 1.343, 1.429, -0.3419, 1.343, 1.407, -0.3205, 1.343, 1.386, -0.2977, 1.343, 1.366, -0.2737, 1.343, 1.348, -0.2484, 1.343, 1.331, -0.2221, 1.343, 1.316, -0.1948, 1.343, 1.303, -0.1666, 1.343, 1.291, -0.1378, 1.343, 1.282, -0.1083, 1.343, 1.274, -0.0783, 1.343, 1.268, -0.04798, 1.343, 1.263, -0.01743, 1.343, 1.261, 0.01321, 1.343, 1.261, 0.04381, 1.343, 1.262, 0.07423, 1.343, 1.266, 0.1044, 1.343, 1.271, 0.1341, 1.343, 1.278, 0.1632, 1.343, 1.287, 0.1917, 1.343, 1.298, 0.2193, 1.343, 1.311, 0.246, 1.343, 1.325, 0.2717, 1.343, 1.341, 0.2963, 1.343, 1.359, 0.3196, 1.343, 1.378, 0.3415, 1.343, 1.398, 0.362, 1.343, 1.42, 0.381, 1.343, 1.443, 0.3984, 1.343, 1.467, 0.414, 1.343, 1.492, 0.4279, 1.343, 1.519, 0.44, 1.343, 1.545, 0.4503, 1.343, 1.573, 0.4586, 1.343, 1.601, 0.465, 1.343, 1.63, 0.4694, 1.343, 1.659, 0.4724, 1.343, 1.688])
_sp.bezier_points.foreach_set('radius', [0.6831, 0.6831, 0.6831, 0.6831, 0.6831, 0.6831, 0.6831, 0.6831, 0.6831, 0.6831, 0.6831, 0.6831, 0.6831, 0.6831, 0.6831, 0.6831, 0.6831, 0.6831, 0.6831, 0.6831, 0.6831, 0.6831, 0.6831, 0.6831, 0.6831, 0.6831, 0.6831, 0.6831, 0.6831, 0.6831, 0.6831, 0.6831, 0.6831, 0.6831, 0.6831, 0.6831, 0.6831, 0.6831, 0.6831, 0.6831, 0.6831, 0.6831, 0.6831, 0.6831, 0.6831, 0.6831, 0.6831, 0.6831, 0.6831, 0.6831, 0.6831, 0.6831, 0.6831, 0.6831, 0.6831, 0.6831, 0.6831, 0.6831, 0.6831, 0.6831, 0.6831, 0.6831, 0.6831, 0.6831, 0.6831, 0.6831, 0.6831, 0.6831, 0.6831, 0.6831, 0.6831, 0.6831, 0.6831, 0.6831, 0.6831, 0.6831, 0.6831, 0.6831, 0.6831, 0.6831, 0.6831, 0.6831, 0.6831, 0.6831, 0.6831, 0.6831, 0.6831, 0.6831, 0.6831, 0.6831, 0.6831, 0.6831, 0.6831, 0.6831, 0.6831, 0.6831])
_sp.order_u = 0
_sp.order_v = 0
_sp.use_cyclic_u = True
_sp.use_smooth = False
_sp = cu_primitives.splines.new('BEZIER'); _sp.bezier_points.add(7)
_sp.bezier_points.foreach_set('co', [0.002164, 2.0, 1.703, -0.06382, 1.904, 1.703, -0.1298, 1.808, 1.703, -0.1958, 1.711, 1.703, -0.2618, 1.615, 1.703, -0.3278, 1.519, 1.703, -0.3938, 1.422, 1.703, -0.4598, 1.326, 1.703])
_sp.bezier_points.foreach_set('handle_left', [0.02196, 2.029, 1.703, -0.04403, 1.933, 1.703, -0.11, 1.837, 1.703, -0.176, 1.74, 1.703, -0.242, 1.644, 1.703, -0.308, 1.548, 1.703, -0.374, 1.451, 1.703, -0.44, 1.355, 1.703])
_sp.bezier_points.foreach_set('handle_right', [-0.01763, 1.971, 1.703, -0.08362, 1.875, 1.703, -0.1496, 1.779, 1.703, -0.2156, 1.682, 1.703, -0.2816, 1.586, 1.703, -0.3476, 1.49, 1.703, -0.4136, 1.393, 1.703, -0.4796, 1.297, 1.703])
_sp.bezier_points.foreach_set('radius', [0.6831, 0.6831, 0.6831, 0.6831, 0.6831, 0.6831, 0.6831, 0.6831])
_sp.order_u = 0
_sp.order_v = 0
_sp.use_smooth = False
_sp = cu_primitives.splines.new('BEZIER'); _sp.bezier_points.add(7)
_sp.bezier_points.foreach_set('co', [-0.001997, 2.0, 1.703, 0.06399, 1.903, 1.703, 0.13, 1.806, 1.703, 0.196, 1.71, 1.703, 0.262, 1.613, 1.703, 0.3279, 1.516, 1.703, 0.3939, 1.419, 1.703, 0.4599, 1.322, 1.703])
_sp.bezier_points.foreach_set('handle_left', [-0.02179, 2.029, 1.703, 0.04419, 1.932, 1.703, 0.1102, 1.836, 1.703, 0.1762, 1.739, 1.703, 0.2422, 1.642, 1.703, 0.3081, 1.545, 1.703, 0.3741, 1.448, 1.703, 0.4401, 1.351, 1.703])
_sp.bezier_points.foreach_set('handle_right', [0.0178, 1.971, 1.703, 0.08379, 1.874, 1.703, 0.1498, 1.777, 1.703, 0.2158, 1.68, 1.703, 0.2818, 1.584, 1.703, 0.3477, 1.487, 1.703, 0.4137, 1.39, 1.703, 0.4797, 1.293, 1.703])
_sp.bezier_points.foreach_set('radius', [0.6831, 0.6831, 0.6831, 0.6831, 0.6831, 0.6831, 0.6831, 0.6831])
_sp.order_u = 0
_sp.order_v = 0
_sp.use_smooth = False
cu_primitives.use_path_clamp = True
cu_primitives.bevel_resolution = 2
cu_primitives.offset = 0.01
cu_primitives.bevel_depth = 0.05
cu_primitives.fill_mode = 'FULL'

# ---- objects
ob_camera = bpy.data.objects.new('Camera', cam_camera)
ob_scene = bpy.data.objects.new('Scene', None)
ob_lamp_sketch = bpy.data.objects.new('Lamp Sketch', None)
ob_backdrop = bpy.data.objects.new('Backdrop', me_plane)
ob_bench = bpy.data.objects.new('Bench', me_cube)
ob_lamp = bpy.data.objects.new('Lamp', cu_primitives)
ob_bulb = bpy.data.objects.new('Bulb', me_sphere)
ob_area = bpy.data.objects.new('Area', light_area)
ob_point = bpy.data.objects.new('Point', light_point)
ob_area_001 = bpy.data.objects.new('Area.001', light_area)

# ---- transforms, parenting, visibility, modifiers, constraints
ob_camera.location = (7.359, -6.926, 4.958)
ob_camera.rotation_euler = (1.182, -3.526e-06, 0.7598)
ob_camera.lock_rotations_4d = False
ob_camera.empty_display_type = 'ARROWS'
ob_camera.color = (0.0, 0.0, 0.0, 0.0)
ob_camera.display_type = 'WIRE'
ob_camera.lineart.crease_threshold = 0.0
ob_scene.location = (0.0, 0.0, 0.0)
ob_scene.empty_image_offset = (0.0, 0.0)
ob_scene.color = (0.0, 0.0, 0.0, 1.0)
ob_scene.hide_render = True
ob_scene.lineart.crease_threshold = 0.0
ob_lamp_sketch.location = (0.0, 2.0, 0.0)
ob_lamp_sketch.empty_image_offset = (0.0, 0.0)
ob_lamp_sketch.color = (0.0, 0.0, 0.0, 1.0)
ob_lamp_sketch.hide_render = True
ob_lamp_sketch.lineart.crease_threshold = 0.0
ob_backdrop.location = (0.0, 0.0, 0.0)
ob_backdrop.lineart.crease_threshold = 0.0
ob_bench.parent = ob_backdrop
ob_bench.location = (0.0, -1.506, 0.5)
ob_bench.lineart.crease_threshold = 0.0
ob_lamp.location = (0.0, 0.0, 0.0)
ob_lamp.lineart.crease_threshold = 0.0
ob_bulb.parent = ob_lamp
ob_bulb.location = (-0.001702, 1.774, 1.706)
ob_bulb.rotation_euler = (1.571, 0.0, 0.0)
ob_bulb.scale = (0.07908, 0.07908, 0.1086)
ob_bulb.lineart.crease_threshold = 0.0
ob_area.location = (3.564, -4.739, 3.708)
ob_area.rotation_euler = (0.4303, 1.027, -0.2992)
ob_area.lineart.crease_threshold = 0.0
ob_point.parent = ob_bulb
ob_point.matrix_parent_inverse = Matrix(((12.65, 0.0, -0.0, 0.02153), (0.0, -5.528e-07, 12.65, -21.58), (0.0, -9.204, -4.023e-07, 16.32), (-0.0, 0.0, -0.0, 1.0)))
ob_point.location = (-0.001702, 1.774, 1.706)
ob_point.hide_render = True
ob_point.lineart.crease_threshold = 0.0
ob_area_001.location = (3.564, 4.359, 3.708)
ob_area_001.rotation_euler = (-0.4491, 0.9379, 0.07555)
ob_area_001.lineart.crease_threshold = 0.0

# ---- collection membership
col_collection.objects.link(ob_camera)
col_collection.objects.link(ob_scene)
col_collection.objects.link(ob_lamp_sketch)
col_collection.objects.link(ob_backdrop)
col_collection.objects.link(ob_bench)
col_collection.objects.link(ob_lamp)
col_collection.objects.link(ob_bulb)
col_collection.objects.link(ob_area)
col_collection.objects.link(ob_point)
col_collection.objects.link(ob_area_001)

# ---- scene / render settings (as saved in the file)
scene.camera = ob_camera
scene.frame_start = 1; scene.frame_end = 300; scene.frame_set(1)
scene.render.engine = 'CYCLES'
scene.render.fps = 30
scene.cycles.samples = 256
scene.cycles.sampling_pattern = 'TABULATED_SOBOL'
scene.cycles.use_adaptive_sampling = False
scene.cycles.use_light_tree = False
scene.view_settings.view_transform = 'Filmic'
bpy.context.view_layer.update()
